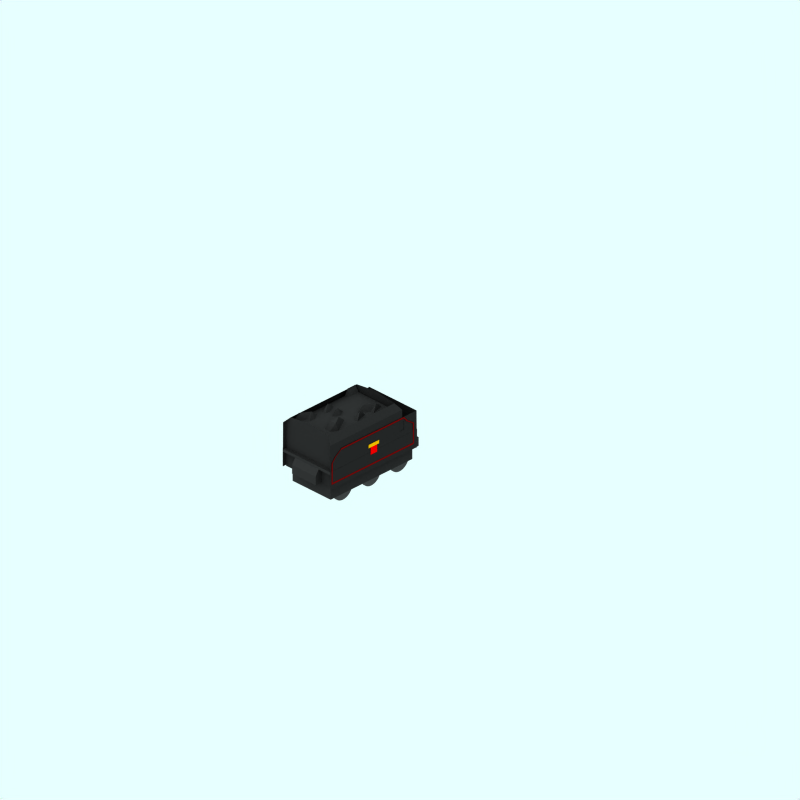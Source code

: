 # Source: lms-stanier-5mt-tender-br.blend  (saved by Blender 2.79.0; exported with 4.5.12 LTS)
import bpy
from mathutils import Matrix  # noqa: F401  (used for matrix-valued properties, if any)

bpy.ops.wm.read_factory_settings(use_empty=True)
scene = bpy.context.scene
scene.name = 'Scene'

# ---- collections
col_collection_1 = bpy.data.collections.new('Collection 1'); scene.collection.children.link(col_collection_1)
col_collection_2 = bpy.data.collections.new('Collection 2'); scene.collection.children.link(col_collection_2)
col_collection_2.hide_render = True
col_collection_2.hide_viewport = True
col_collection_3 = bpy.data.collections.new('Collection 3'); scene.collection.children.link(col_collection_3)
col_collection_11 = bpy.data.collections.new('Collection 11'); scene.collection.children.link(col_collection_11)

# ---- materials (node trees are filled in below, after node groups)
mat_logo_gold = bpy.data.materials.new('Logo gold')
mat_logo_gold.alpha_threshold = 0.0
mat_logo_gold.diffuse_color = (0.8, 0.5864, 0.0, 1.0)
mat_logo_gold.specular_color = (0.5, 0.5, 0.5)
mat_logo_gold.roughness = 0.5
mat_logo_gold.line_color = (0.0, 0.0, 0.0, 1.0)
mat_logo_red = bpy.data.materials.new('Logo red')
mat_logo_red.alpha_threshold = 0.0
mat_logo_red.diffuse_color = (0.8, 0.0, 0.0, 1.0)
mat_logo_red.specular_color = (0.5, 0.5, 0.5)
mat_logo_red.roughness = 0.5
mat_logo_red.line_color = (0.0, 0.0, 0.0, 1.0)
mat_black = bpy.data.materials.new('Black')
mat_black.alpha_threshold = 0.0
mat_black.preview_render_type = 'FLAT'
mat_black.diffuse_color = (0.119, 0.119, 0.119, 1.0)
mat_black.roughness = 0.5
mat_black.line_color = (0.0, 0.0, 0.0, 1.0)
mat_wheel = bpy.data.materials.new('wheel')
mat_wheel.alpha_threshold = 0.0
mat_wheel.preview_render_type = 'FLAT'
mat_wheel.diffuse_color = (0.2144, 0.2144, 0.2144, 1.0)
mat_wheel.roughness = 0.5
mat_wheel.line_color = (0.0, 0.0, 0.0, 1.0)
mat_underframe = bpy.data.materials.new('Underframe')
mat_underframe.alpha_threshold = 0.0
mat_underframe.preview_render_type = 'FLAT'
mat_underframe.diffuse_color = (0.1334, 0.1334, 0.1334, 1.0)
mat_underframe.roughness = 0.5
mat_underframe.line_color = (0.0, 0.0, 0.0, 1.0)
mat_roofcolour = bpy.data.materials.new('RoofColour')
mat_roofcolour.alpha_threshold = 0.0
mat_roofcolour.preview_render_type = 'FLAT'
mat_roofcolour.diffuse_color = (0.2586, 0.2561, 0.2561, 1.0)
mat_roofcolour.specular_color = (0.0, 0.0, 0.0)
mat_roofcolour.roughness = 0.5
mat_roofcolour.line_color = (0.0, 0.0, 0.0, 1.0)
mat_buffer_red_003 = bpy.data.materials.new('Buffer Red.003')
mat_buffer_red_003.alpha_threshold = 0.0
mat_buffer_red_003.diffuse_color = (0.384, 0.02669, 0.02669, 1.0)
mat_buffer_red_003.specular_color = (0.25, 0.25, 0.25)
mat_buffer_red_003.roughness = 0.5
mat_buffer_red_003.line_color = (0.0, 0.0, 0.0, 1.0)

# ---- material node trees

# ---- world
world_world = bpy.data.worlds.new('World'); scene.world = world_world
world_world.color = (0.9059, 1.0, 1.0)
world_world.use_sun_shadow = False
world_world.sun_shadow_jitter_overblur = 0.0
world_world.cycles.sampling_method = 'NONE'
world_world.cycles.sample_map_resolution = 256

# ---- cameras
cam_camera_001 = bpy.data.cameras.new('Camera.001')
cam_camera_001.type = 'ORTHO'
cam_camera_001.passepartout_alpha = 0.2
cam_camera_001.clip_end = 100.0
cam_camera_001.lens = 35.0
cam_camera_001.sensor_width = 32.0
cam_camera_001.sensor_height = 18.0
cam_camera_001.ortho_scale = 24.0
cam_camera_001.display_size = 5.91
cam_camera_001.show_passepartout = False
cam_camera_001.show_safe_areas = True
cam_camera_001.dof.focus_distance = 0.0
cam_camera_001.dof.aperture_fstop = 128.0

# ---- lights
light_lamp = bpy.data.lights.new('Lamp', 'SUN')
light_lamp.transmission_factor = 0.0
light_lamp.angle = 1.571
light_lamp.energy = 0.028
light_lamp.shadow_buffer_clip_start = 0.5
light_lamp.shadow_soft_size = 1.0
light_lamp.shadow_cascade_max_distance = 1000.0
light_lamp.cycles.use_multiple_importance_sampling = False

# ---- meshes
me_plane_009_mesh_001 = bpy.data.meshes.new('Plane_009-mesh.001')
me_plane_009_mesh_001.from_pydata([(-0.6412, -0.6147, 1.239e-07), (-0.6412, -1.071, 1.239e-07), (-0.7686, -1.071, 0.0), (-0.7686, -0.6147, 0.0)], [], [(0, 3, 2, 1)])
me_plane_009_mesh_001.materials.append(mat_logo_gold)
me_plane_009_mesh_001.use_remesh_preserve_volume = False
me_plane_009_mesh_001.use_remesh_preserve_attributes = False
me_plane_009_mesh_001.use_mirror_vertex_groups = False
me_plane_009_mesh_001.update()
me_plane_005_mesh_002 = bpy.data.meshes.new('Plane_005-mesh.002')
me_plane_005_mesh_002.from_pydata([(-0.6412, -0.717, 1.239e-07), (-0.6412, -1.0, 1.239e-07), (-0.9001, -1.0, 0.0), (-0.9001, -0.717, 0.0)], [], [(0, 3, 2, 1)])
me_plane_005_mesh_002.materials.append(mat_logo_red)
me_plane_005_mesh_002.use_remesh_preserve_volume = False
me_plane_005_mesh_002.use_remesh_preserve_attributes = False
me_plane_005_mesh_002.use_mirror_vertex_groups = False
me_plane_005_mesh_002.update()
me_plane_005_mesh_001 = bpy.data.meshes.new('Plane_005-mesh.001')
me_plane_005_mesh_001.from_pydata([(-0.6412, -0.717, 1.239e-07), (-0.6412, -1.0, 1.239e-07), (-0.9001, -1.0, 0.0), (-0.9001, -0.717, 0.0)], [], [(0, 3, 2, 1)])
me_plane_005_mesh_001.materials.append(mat_logo_red)
me_plane_005_mesh_001.use_remesh_preserve_volume = False
me_plane_005_mesh_001.use_remesh_preserve_attributes = False
me_plane_005_mesh_001.use_mirror_vertex_groups = False
me_plane_005_mesh_001.update()
me_plane_009_mesh = bpy.data.meshes.new('Plane_009-mesh')
me_plane_009_mesh.from_pydata([(-0.6412, -0.6147, 1.239e-07), (-0.6412, -1.071, 1.239e-07), (-0.7686, -1.071, 0.0), (-0.7686, -0.6147, 0.0)], [], [(0, 3, 2, 1)])
me_plane_009_mesh.materials.append(mat_logo_gold)
me_plane_009_mesh.use_remesh_preserve_volume = False
me_plane_009_mesh.use_remesh_preserve_attributes = False
me_plane_009_mesh.use_mirror_vertex_groups = False
me_plane_009_mesh.update()
me_plane_098 = bpy.data.meshes.new('Plane.098')
me_plane_098.from_pydata([(1.006, 1.277, 1.441), (1.006, -4.223, 1.441), (1.001, -4.223, 1.506), (1.001, 1.277, 1.506)], [], [(2, 0, 1), (3, 0, 2)])
me_plane_098.materials.append(mat_black)
me_plane_098.use_remesh_preserve_volume = False
me_plane_098.use_remesh_preserve_attributes = False
me_plane_098.use_mirror_vertex_groups = False
me_plane_098.update()
me_plane_097 = bpy.data.meshes.new('Plane.097')
me_plane_097.from_pydata([(1.274, 1.447, 1.009), (1.274, 0.8274, 1.009), (-4.226, 0.8374, 1.009), (-4.226, 1.447, 1.009)], [], [(0, 1, 2, 3)])
me_plane_097.polygons.foreach_set('use_smooth', [True] * 1)
me_plane_097.materials.append(mat_black)
me_plane_097.use_remesh_preserve_volume = False
me_plane_097.use_remesh_preserve_attributes = False
me_plane_097.use_mirror_vertex_groups = False
me_plane_097.update()
me_plane_094 = bpy.data.meshes.new('Plane.094')
me_plane_094.from_pydata([(0.9962, -4.223, 2.091), (0.9962, 0.1652, 2.091), (1.001, -4.223, 1.506), (1.001, 0.1652, 1.506), (0.9962, -4.223, 2.361), (0.9962, -3.123, 2.361), (0.9962, 0.3766, 2.091), (0.9962, 0.3766, 2.361), (0.7962, -4.023, 2.561), (0.7962, 0.1766, 2.561)], [], [(3, 0, 1), (2, 0, 3), (1, 0, 4, 5), (1, 5, 7, 6), (4, 8, 5), (5, 8, 9, 7)])
me_plane_094.materials.append(mat_black)
me_plane_094.use_remesh_preserve_volume = False
me_plane_094.use_remesh_preserve_attributes = False
me_plane_094.use_mirror_vertex_groups = False
me_plane_094.update()
me_plane_027 = bpy.data.meshes.new('Plane.027')
me_plane_027.from_pydata([(0.9962, 0.4766, 2.091), (0.9962, 1.277, 2.091), (1.001, 0.4766, 1.506), (1.001, 1.277, 1.506)], [], [(3, 0, 1), (2, 0, 3)])
me_plane_027.materials.append(mat_black)
me_plane_027.use_remesh_preserve_volume = False
me_plane_027.use_remesh_preserve_attributes = False
me_plane_027.use_mirror_vertex_groups = False
me_plane_027.update()
me_plane_021 = bpy.data.meshes.new('Plane.021')
me_plane_021.from_pydata([(0.9862, 0.07656, 2.091), (0.9862, 1.277, 2.091), (0.9912, 0.07656, 1.506), (0.9912, 1.277, 1.506)], [], [(3, 0, 1), (2, 0, 3)])
me_plane_021.materials.append(mat_black)
me_plane_021.use_remesh_preserve_volume = False
me_plane_021.use_remesh_preserve_attributes = False
me_plane_021.use_mirror_vertex_groups = False
me_plane_021.update()
me_plane_017 = bpy.data.meshes.new('Plane.017')
me_plane_017.from_pydata([(0.9862, 0.07656, 2.091), (0.9862, 1.277, 2.091), (0.9912, 0.07656, 1.506), (0.9912, 1.277, 1.506)], [], [(3, 0, 1), (2, 0, 3)])
me_plane_017.materials.append(mat_black)
me_plane_017.use_remesh_preserve_volume = False
me_plane_017.use_remesh_preserve_attributes = False
me_plane_017.use_mirror_vertex_groups = False
me_plane_017.update()
me_plane_016 = bpy.data.meshes.new('Plane.016')
me_plane_016.from_pydata([(0.9962, 1.277, 2.091), (1.001, 1.277, 0.8061), (-1.004, 1.277, 2.091), (-1.004, 1.277, 0.8061)], [], [(1, 0, 2, 3)])
me_plane_016.materials.append(mat_black)
me_plane_016.use_remesh_preserve_volume = False
me_plane_016.use_remesh_preserve_attributes = False
me_plane_016.use_mirror_vertex_groups = False
me_plane_016.update()
me_plane_009 = bpy.data.meshes.new('Plane.009')
me_plane_009.from_pydata([(0.9962, 0.1766, 2.091), (1.001, 0.1766, 0.8061), (0.9962, 0.1766, 2.361), (0.7962, 0.1766, 2.561), (-1.004, 0.1766, 2.091), (-1.004, 0.1766, 0.8061), (-1.004, 0.1766, 2.361), (-0.8038, 0.1766, 2.561), (-0.003841, 0.1766, 2.661)], [], [(1, 0, 4, 5), (2, 0, 4, 6), (8, 2, 6), (7, 8, 6), (8, 3, 2)])
me_plane_009.materials.append(mat_black)
me_plane_009.use_remesh_preserve_volume = False
me_plane_009.use_remesh_preserve_attributes = False
me_plane_009.use_mirror_vertex_groups = False
me_plane_009.update()
me_plane_008 = bpy.data.meshes.new('Plane.008')
me_plane_008.from_pydata([(0.9962, -4.023, 2.091), (1.001, -4.023, 0.8061), (0.9962, -4.023, 2.361), (0.7962, -4.023, 2.561), (-1.004, -4.023, 2.091), (-1.004, -4.023, 0.8061), (-1.004, -4.023, 2.361), (-0.8038, -4.023, 2.561), (-0.003833, -4.023, 2.661)], [], [(1, 0, 4, 5), (2, 0, 4, 6), (8, 2, 6), (7, 8, 6), (8, 3, 2)])
me_plane_008.materials.append(mat_black)
me_plane_008.use_remesh_preserve_volume = False
me_plane_008.use_remesh_preserve_attributes = False
me_plane_008.use_mirror_vertex_groups = False
me_plane_008.update()
me_plane_076 = bpy.data.meshes.new('Plane.076')
me_plane_076.from_pydata([(0.9962, 0.1766, 2.091), (0.9962, 0.4766, 2.091), (1.001, 0.1766, 1.506), (1.001, 0.4766, 1.506), (0.9974, 0.4766, 1.945), (0.9999, 0.4766, 1.652), (0.9974, 0.1766, 1.945), (0.9999, 0.1766, 1.652)], [], [(4, 0, 1), (2, 7, 3), (6, 0, 4), (7, 5, 3)])
me_plane_076.materials.append(mat_black)
me_plane_076.use_remesh_preserve_volume = False
me_plane_076.use_remesh_preserve_attributes = False
me_plane_076.use_mirror_vertex_groups = False
me_plane_076.update()
me_plane_024 = bpy.data.meshes.new('Plane.024')
me_plane_024.from_pydata([(0.9962, 0.4766, 2.091), (0.9962, 1.277, 2.091), (1.001, 0.4766, 1.506), (1.001, 1.277, 1.506)], [], [(3, 0, 1), (2, 0, 3)])
me_plane_024.materials.append(mat_black)
me_plane_024.use_remesh_preserve_volume = False
me_plane_024.use_remesh_preserve_attributes = False
me_plane_024.use_mirror_vertex_groups = False
me_plane_024.update()
me_cylinder_002 = bpy.data.meshes.new('Cylinder.002')
me_cylinder_002.from_pydata([(-1.159, 0.2411, 0.8103), (-1.208, 0.3011, 0.8103), (-1.244, 0.3696, 0.8103), (-1.267, 0.4439, 0.8103), (-1.275, 0.5211, 0.8103), (-1.267, 0.5984, 0.8103), (-1.244, 0.6727, 0.8103), (-1.208, 0.7411, 0.8103), (-1.159, 0.8011, 0.8103), (-1.099, 0.8504, 0.8103), (-1.03, 0.887, 0.8103), (-0.9559, 0.9095, 0.8103), (-0.8786, 0.9171, 0.8103), (-0.8014, 0.9095, 0.8103), (-0.7271, 0.887, 0.8103), (-0.6586, 0.8504, 0.8103), (-0.5986, 0.8011, 0.8103), (-0.5494, 0.7411, 0.8103), (-0.5128, 0.6727, 0.8103), (-0.4902, 0.5984, 0.8103), (-0.4826, 0.5211, 0.8103), (-0.4902, 0.4439, 0.8103), (-0.5128, 0.3696, 0.8103), (-0.5494, 0.3011, 0.8103), (-0.5986, 0.2411, 0.8103), (-0.6586, 0.1919, 0.8103), (-0.7271, 0.1553, 0.8103), (-0.8014, 0.1328, 0.8103), (-0.8786, 0.1251, 0.8103), (-0.9559, 0.1328, 0.8103), (-1.03, 0.1553, 0.8103), (-1.099, 0.1919, 0.8103), (-1.159, 0.2411, 0.7503), (-1.208, 0.3011, 0.7503), (-1.244, 0.3696, 0.7503), (-1.267, 0.4439, 0.7503), (-1.275, 0.5211, 0.7503), (-1.267, 0.5984, 0.7503), (-1.244, 0.6727, 0.7503), (-1.208, 0.7411, 0.7503), (-1.159, 0.8011, 0.7503), (-1.099, 0.8504, 0.7503), (-1.03, 0.887, 0.7503), (-0.9559, 0.9095, 0.7503), (-0.8786, 0.9171, 0.7503), (-0.8014, 0.9095, 0.7503), (-0.7271, 0.887, 0.7503), (-0.6586, 0.8504, 0.7503), (-0.5986, 0.8011, 0.7503), (-0.5494, 0.7411, 0.7503), (-0.5128, 0.6727, 0.7503), (-0.4902, 0.5984, 0.7503), (-0.4826, 0.5211, 0.7503), (-0.4902, 0.4439, 0.7503), (-0.5128, 0.3696, 0.7503), (-0.5494, 0.3011, 0.7503), (-0.5986, 0.2411, 0.7503), (-0.6586, 0.1919, 0.7503), (-0.7271, 0.1553, 0.7503), (-0.8014, 0.1328, 0.7503), (-0.8786, 0.1251, 0.7503), (-0.9559, 0.1328, 0.7503), (-1.03, 0.1553, 0.7503), (-1.099, 0.1919, 0.7503), (-0.8786, 0.5211, 0.8103), (-0.8786, 0.5211, 0.7503)], [], [(64, 0, 1), (65, 33, 32), (64, 1, 2), (65, 34, 33), (64, 2, 3), (65, 35, 34), (64, 3, 4), (65, 36, 35), (64, 4, 5), (65, 37, 36), (64, 5, 6), (65, 38, 37), (64, 6, 7), (65, 39, 38), (64, 7, 8), (65, 40, 39), (64, 8, 9), (65, 41, 40), (64, 9, 10), (65, 42, 41), (64, 10, 11), (65, 43, 42), (64, 11, 12), (65, 44, 43), (64, 12, 13), (65, 45, 44), (64, 13, 14), (65, 46, 45), (64, 14, 15), (65, 47, 46), (64, 15, 16), (65, 48, 47), (64, 16, 17), (65, 49, 48), (64, 17, 18), (65, 50, 49), (64, 18, 19), (65, 51, 50), (64, 19, 20), (65, 52, 51), (64, 20, 21), (65, 53, 52), (64, 21, 22), (65, 54, 53), (64, 22, 23), (65, 55, 54), (64, 23, 24), (65, 56, 55), (64, 24, 25), (65, 57, 56), (64, 25, 26), (65, 58, 57), (64, 26, 27), (65, 59, 58), (64, 27, 28), (65, 60, 59), (64, 28, 29), (65, 61, 60), (64, 29, 30), (65, 62, 61), (64, 30, 31), (65, 63, 62), (31, 0, 64), (65, 32, 63), (0, 32, 33, 1), (1, 33, 34, 2), (2, 34, 35, 3), (3, 35, 36, 4), (4, 36, 37, 5), (5, 37, 38, 6), (6, 38, 39, 7), (7, 39, 40, 8), (8, 40, 41, 9), (9, 41, 42, 10), (10, 42, 43, 11), (11, 43, 44, 12), (12, 44, 45, 13), (13, 45, 46, 14), (14, 46, 47, 15), (15, 47, 48, 16), (16, 48, 49, 17), (17, 49, 50, 18), (18, 50, 51, 19), (19, 51, 52, 20), (20, 52, 53, 21), (21, 53, 54, 22), (22, 54, 55, 23), (23, 55, 56, 24), (24, 56, 57, 25), (25, 57, 58, 26), (26, 58, 59, 27), (27, 59, 60, 28), (28, 60, 61, 29), (29, 61, 62, 30), (30, 62, 63, 31), (32, 0, 31, 63)])
me_cylinder_002.materials.append(mat_wheel)
me_cylinder_002.use_remesh_preserve_volume = False
me_cylinder_002.use_remesh_preserve_attributes = False
me_cylinder_002.use_mirror_vertex_groups = False
me_cylinder_002.update()
me_cylinder_001 = bpy.data.meshes.new('Cylinder.001')
me_cylinder_001.from_pydata([(-9.226, 4.94, -6.118), (-9.275, 5.0, -6.118), (-9.312, 5.068, -6.118), (-9.334, 5.142, -6.118), (-9.342, 5.22, -6.118), (-9.334, 5.297, -6.118), (-9.312, 5.371, -6.118), (-9.275, 5.44, -6.118), (-9.226, 5.5, -6.118), (-9.166, 5.549, -6.118), (-9.097, 5.586, -6.118), (-9.023, 5.608, -6.118), (-8.946, 5.616, -6.118), (-8.869, 5.608, -6.118), (-8.794, 5.586, -6.118), (-8.726, 5.549, -6.118), (-8.666, 5.5, -6.118), (-8.617, 5.44, -6.118), (-8.58, 5.371, -6.118), (-8.557, 5.297, -6.118), (-8.55, 5.22, -6.118), (-8.557, 5.142, -6.118), (-8.58, 5.068, -6.118), (-8.617, 5.0, -6.118), (-8.666, 4.94, -6.118), (-8.726, 4.89, -6.118), (-8.794, 4.854, -6.118), (-8.869, 4.831, -6.118), (-8.946, 4.824, -6.118), (-9.023, 4.831, -6.118), (-9.097, 4.854, -6.118), (-9.166, 4.89, -6.118), (-9.226, 4.94, 6.422), (-9.275, 5.0, 6.422), (-9.312, 5.068, 6.422), (-9.334, 5.142, 6.422), (-9.342, 5.22, 6.422), (-9.334, 5.297, 6.422), (-9.312, 5.371, 6.422), (-9.275, 5.44, 6.422), (-9.226, 5.5, 6.422), (-9.166, 5.549, 6.422), (-9.097, 5.586, 6.422), (-9.023, 5.608, 6.422), (-8.946, 5.616, 6.422), (-8.869, 5.608, 6.422), (-8.794, 5.586, 6.422), (-8.726, 5.549, 6.422), (-8.666, 5.5, 6.422), (-8.617, 5.44, 6.422), (-8.58, 5.371, 6.422), (-8.557, 5.297, 6.422), (-8.55, 5.22, 6.422), (-8.557, 5.142, 6.422), (-8.58, 5.068, 6.422), (-8.617, 5.0, 6.422), (-8.666, 4.94, 6.422), (-8.726, 4.89, 6.422), (-8.794, 4.854, 6.422), (-8.869, 4.831, 6.422), (-8.946, 4.824, 6.422), (-9.023, 4.831, 6.422), (-9.097, 4.854, 6.422), (-9.166, 4.89, 6.422), (-8.946, 5.22, -6.118), (-8.946, 5.22, 6.422)], [], [(64, 0, 1), (65, 33, 32), (64, 1, 2), (65, 34, 33), (64, 2, 3), (65, 35, 34), (64, 3, 4), (65, 36, 35), (64, 4, 5), (65, 37, 36), (64, 5, 6), (65, 38, 37), (64, 6, 7), (65, 39, 38), (64, 7, 8), (65, 40, 39), (64, 8, 9), (65, 41, 40), (64, 9, 10), (65, 42, 41), (64, 10, 11), (65, 43, 42), (64, 11, 12), (65, 44, 43), (64, 12, 13), (65, 45, 44), (64, 13, 14), (65, 46, 45), (64, 14, 15), (65, 47, 46), (64, 15, 16), (65, 48, 47), (64, 16, 17), (65, 49, 48), (64, 17, 18), (65, 50, 49), (64, 18, 19), (65, 51, 50), (64, 19, 20), (65, 52, 51), (64, 20, 21), (65, 53, 52), (64, 21, 22), (65, 54, 53), (64, 22, 23), (65, 55, 54), (64, 23, 24), (65, 56, 55), (64, 24, 25), (65, 57, 56), (64, 25, 26), (65, 58, 57), (64, 26, 27), (65, 59, 58), (64, 27, 28), (65, 60, 59), (64, 28, 29), (65, 61, 60), (64, 29, 30), (65, 62, 61), (64, 30, 31), (65, 63, 62), (31, 0, 64), (65, 32, 63), (0, 32, 33, 1), (1, 33, 34, 2), (2, 34, 35, 3), (3, 35, 36, 4), (4, 36, 37, 5), (5, 37, 38, 6), (6, 38, 39, 7), (7, 39, 40, 8), (8, 40, 41, 9), (9, 41, 42, 10), (10, 42, 43, 11), (11, 43, 44, 12), (12, 44, 45, 13), (13, 45, 46, 14), (14, 46, 47, 15), (15, 47, 48, 16), (16, 48, 49, 17), (17, 49, 50, 18), (18, 50, 51, 19), (19, 51, 52, 20), (20, 52, 53, 21), (21, 53, 54, 22), (22, 54, 55, 23), (23, 55, 56, 24), (24, 56, 57, 25), (25, 57, 58, 26), (26, 58, 59, 27), (27, 59, 60, 28), (28, 60, 61, 29), (29, 61, 62, 30), (30, 62, 63, 31), (32, 0, 31, 63)])
me_cylinder_001.materials.append(mat_underframe)
me_cylinder_001.use_remesh_preserve_volume = False
me_cylinder_001.use_remesh_preserve_attributes = False
me_cylinder_001.use_mirror_vertex_groups = False
me_cylinder_001.update()
me_plane_074 = bpy.data.meshes.new('Plane.074')
me_plane_074.from_pydata([(0.9062, 0.1351, -2.359), (0.9062, -4.365, -2.359), (-0.8938, -4.365, -2.359), (-0.8938, 0.1351, -2.359), (-0.8938, 0.1351, -2.559), (-0.8938, -4.665, -2.259), (0.9062, -4.665, -2.259), (0.9062, 0.1351, -2.559), (-0.8938, -2.265, -2.259), (0.006167, 0.1351, -2.259), (0.9062, -2.265, -1.959), (0.006161, -4.665, -2.259), (0.006164, -2.265, -2.259), (-0.8938, -1.065, -2.259), (-0.8938, -3.465, -2.259), (-0.4438, 0.1351, -2.259), (0.4562, 0.1351, -2.259), (0.9062, -3.465, -2.259), (0.9062, -1.065, -1.959), (-0.4438, -4.665, -2.259), (0.4562, -4.665, -2.559), (0.006166, -1.065, -1.959), (-0.4438, -2.265, -2.259), (0.006162, -3.465, -2.259), (0.4562, -2.265, -2.259), (-0.4438, -1.065, -2.259), (-0.4438, -3.465, -2.559), (0.4562, -1.065, -1.959), (0.4562, -3.465, -2.259), (-0.8938, -1.665, -2.259), (-0.8938, -0.4649, -2.259), (-0.8938, -2.865, -2.259), (-0.8938, -4.065, -2.259), (-0.6688, 0.1351, -2.259), (-0.2188, 0.1351, -1.959), (0.6812, 0.1351, -2.259), (0.2312, 0.1351, -2.259), (0.9062, -2.865, -2.259), (0.9062, -4.065, -2.559), (0.9062, -1.665, -2.259), (0.9062, -0.4649, -2.559), (-0.6688, -4.665, -2.259), (-0.2188, -4.665, -2.259), (0.6812, -4.665, -2.559), (0.2312, -4.665, -2.259), (0.006165, -1.665, -2.259), (0.006166, -0.4649, -2.259), (-0.6688, -2.265, -2.259), (-0.2188, -2.265, -2.259), (0.006163, -2.865, -1.959), (0.006162, -4.065, -2.259), (0.6812, -2.265, -2.559), (0.2312, -2.265, -2.559), (-0.4438, -0.4649, -2.559), (-0.6688, -1.065, -2.259), (-0.4438, -1.665, -2.559), (-0.2188, -1.065, -2.559), (-0.4438, -2.865, -2.259), (-0.6688, -3.465, -2.259), (-0.4438, -4.065, -2.259), (-0.2188, -3.465, -2.559), (0.4562, -0.4649, -2.259), (0.2312, -1.065, -2.259), (0.4562, -1.665, -2.259), (0.6812, -1.065, -2.259), (0.4562, -2.865, -2.259), (0.2312, -3.465, -1.959), (0.4562, -4.065, -2.259), (0.6812, -3.465, -2.559), (-0.6688, -0.4649, -1.959), (-0.6688, -1.665, -1.959), (-0.2188, -0.4649, -2.259), (-0.2188, -1.665, -2.259), (-0.6688, -2.865, -1.959), (-0.6688, -4.065, -1.959), (-0.2188, -2.865, -2.559), (-0.2188, -4.065, -2.259), (0.2312, -0.4649, -2.259), (0.2312, -1.665, -2.259), (0.6812, -0.4649, -2.259), (0.6812, -1.665, -2.259), (0.2312, -2.865, -2.259), (0.2312, -4.065, -2.259), (0.6812, -2.865, -2.259), (0.6812, -4.065, -2.259)], [], [(0, 3, 2, 1), (8, 2, 3), (3, 0, 9), (10, 0, 1), (11, 1, 2), (4, 30, 3), (30, 13, 3), (13, 29, 3), (29, 8, 3), (8, 31, 2), (31, 14, 2), (14, 32, 2), (32, 5, 2), (35, 0, 7), (16, 0, 35), (36, 0, 16), (9, 0, 36), (9, 34, 3), (34, 15, 3), (15, 33, 3), (33, 4, 3), (6, 38, 1), (38, 17, 1), (17, 37, 1), (37, 10, 1), (39, 0, 10), (18, 0, 39), (40, 0, 18), (7, 0, 40), (5, 41, 2), (41, 19, 2), (19, 42, 2), (42, 11, 2), (11, 44, 1), (44, 20, 1), (20, 43, 1), (43, 6, 1), (30, 4, 33, 69), (13, 30, 69, 54), (69, 33, 15, 53), (54, 69, 53, 25), (29, 13, 54, 70), (8, 29, 70, 47), (70, 54, 25, 55), (47, 70, 55, 22), (53, 15, 34, 71), (25, 53, 71, 56), (71, 34, 9, 46), (56, 71, 46, 21), (55, 25, 56, 72), (22, 55, 72, 48), (72, 56, 21, 45), (48, 72, 45, 12), (31, 8, 47, 73), (14, 31, 73, 58), (73, 47, 22, 57), (58, 73, 57, 26), (32, 14, 58, 74), (5, 32, 74, 41), (74, 58, 26, 59), (41, 74, 59, 19), (57, 22, 48, 75), (26, 57, 75, 60), (75, 48, 12, 49), (60, 75, 49, 23), (59, 26, 60, 76), (19, 59, 76, 42), (76, 60, 23, 50), (42, 76, 50, 11), (46, 9, 36, 77), (21, 46, 77, 62), (77, 36, 16, 61), (62, 77, 61, 27), (45, 21, 62, 78), (12, 45, 78, 52), (78, 62, 27, 63), (52, 78, 63, 24), (61, 16, 35, 79), (27, 61, 79, 64), (79, 35, 7, 40), (64, 79, 40, 18), (63, 27, 64, 80), (24, 63, 80, 51), (80, 64, 18, 39), (51, 80, 39, 10), (49, 12, 52, 81), (23, 49, 81, 66), (81, 52, 24, 65), (66, 81, 65, 28), (50, 23, 66, 82), (11, 50, 82, 44), (82, 66, 28, 67), (44, 82, 67, 20), (65, 24, 51, 83), (28, 65, 83, 68), (83, 51, 10, 37), (68, 83, 37, 17), (67, 28, 68, 84), (20, 67, 84, 43), (84, 68, 17, 38), (43, 84, 38, 6)])
me_plane_074.materials.append(mat_underframe)
me_plane_074.use_remesh_preserve_volume = False
me_plane_074.use_remesh_preserve_attributes = False
me_plane_074.use_mirror_vertex_groups = False
me_plane_074.update()
me_plane_014 = bpy.data.meshes.new('Plane.014')
me_plane_014.from_pydata([(1.006, 1.177, 1.141), (1.006, 1.297, 1.141), (-0.9938, 1.297, 1.141), (-0.9938, 1.177, 1.141), (-0.9938, 1.177, 1.441), (-0.9938, 1.297, 1.441), (1.006, 1.297, 1.441), (1.006, 1.177, 1.441)], [], [(0, 3, 2, 1), (2, 3, 4, 5), (3, 0, 7, 4), (0, 1, 6, 7), (1, 2, 5, 6), (5, 4, 7, 6)])
me_plane_014.materials.append(mat_underframe)
me_plane_014.use_remesh_preserve_volume = False
me_plane_014.use_remesh_preserve_attributes = False
me_plane_014.use_mirror_vertex_groups = False
me_plane_014.update()
me_cylinder_012 = bpy.data.meshes.new('Cylinder.012')
me_cylinder_012.from_pydata([(-2.359, 0.2411, 0.8103), (-2.408, 0.3011, 0.8103), (-2.444, 0.3696, 0.8103), (-2.467, 0.4439, 0.8103), (-2.475, 0.5211, 0.8103), (-2.467, 0.5984, 0.8103), (-2.444, 0.6727, 0.8103), (-2.408, 0.7411, 0.8103), (-2.359, 0.8011, 0.8103), (-2.299, 0.8504, 0.8103), (-2.23, 0.887, 0.8103), (-2.156, 0.9095, 0.8103), (-2.079, 0.9171, 0.8103), (-2.001, 0.9095, 0.8103), (-1.927, 0.887, 0.8103), (-1.859, 0.8504, 0.8103), (-1.799, 0.8011, 0.8103), (-1.749, 0.7411, 0.8103), (-1.713, 0.6727, 0.8103), (-1.69, 0.5984, 0.8103), (-1.683, 0.5211, 0.8103), (-1.69, 0.4439, 0.8103), (-1.713, 0.3696, 0.8103), (-1.749, 0.3011, 0.8103), (-1.799, 0.2411, 0.8103), (-1.859, 0.1919, 0.8103), (-1.927, 0.1553, 0.8103), (-2.001, 0.1328, 0.8103), (-2.079, 0.1251, 0.8103), (-2.156, 0.1328, 0.8103), (-2.23, 0.1553, 0.8103), (-2.299, 0.1919, 0.8103), (-2.359, 0.2411, 0.7503), (-2.408, 0.3011, 0.7503), (-2.444, 0.3696, 0.7503), (-2.467, 0.4439, 0.7503), (-2.475, 0.5211, 0.7503), (-2.467, 0.5984, 0.7503), (-2.444, 0.6727, 0.7503), (-2.408, 0.7411, 0.7503), (-2.359, 0.8011, 0.7503), (-2.299, 0.8504, 0.7503), (-2.23, 0.887, 0.7503), (-2.156, 0.9095, 0.7503), (-2.079, 0.9171, 0.7503), (-2.001, 0.9095, 0.7503), (-1.927, 0.887, 0.7503), (-1.859, 0.8504, 0.7503), (-1.799, 0.8011, 0.7503), (-1.749, 0.7411, 0.7503), (-1.713, 0.6727, 0.7503), (-1.69, 0.5984, 0.7503), (-1.683, 0.5211, 0.7503), (-1.69, 0.4439, 0.7503), (-1.713, 0.3696, 0.7503), (-1.749, 0.3011, 0.7503), (-1.799, 0.2411, 0.7503), (-1.859, 0.1919, 0.7503), (-1.927, 0.1553, 0.7503), (-2.001, 0.1328, 0.7503), (-2.079, 0.1251, 0.7503), (-2.156, 0.1328, 0.7503), (-2.23, 0.1553, 0.7503), (-2.299, 0.1919, 0.7503), (-2.079, 0.5211, 0.8103), (-2.079, 0.5211, 0.7503)], [], [(64, 0, 1), (65, 33, 32), (64, 1, 2), (65, 34, 33), (64, 2, 3), (65, 35, 34), (64, 3, 4), (65, 36, 35), (64, 4, 5), (65, 37, 36), (64, 5, 6), (65, 38, 37), (64, 6, 7), (65, 39, 38), (64, 7, 8), (65, 40, 39), (64, 8, 9), (65, 41, 40), (64, 9, 10), (65, 42, 41), (64, 10, 11), (65, 43, 42), (64, 11, 12), (65, 44, 43), (64, 12, 13), (65, 45, 44), (64, 13, 14), (65, 46, 45), (64, 14, 15), (65, 47, 46), (64, 15, 16), (65, 48, 47), (64, 16, 17), (65, 49, 48), (64, 17, 18), (65, 50, 49), (64, 18, 19), (65, 51, 50), (64, 19, 20), (65, 52, 51), (64, 20, 21), (65, 53, 52), (64, 21, 22), (65, 54, 53), (64, 22, 23), (65, 55, 54), (64, 23, 24), (65, 56, 55), (64, 24, 25), (65, 57, 56), (64, 25, 26), (65, 58, 57), (64, 26, 27), (65, 59, 58), (64, 27, 28), (65, 60, 59), (64, 28, 29), (65, 61, 60), (64, 29, 30), (65, 62, 61), (64, 30, 31), (65, 63, 62), (31, 0, 64), (65, 32, 63), (0, 32, 33, 1), (1, 33, 34, 2), (2, 34, 35, 3), (3, 35, 36, 4), (4, 36, 37, 5), (5, 37, 38, 6), (6, 38, 39, 7), (7, 39, 40, 8), (8, 40, 41, 9), (9, 41, 42, 10), (10, 42, 43, 11), (11, 43, 44, 12), (12, 44, 45, 13), (13, 45, 46, 14), (14, 46, 47, 15), (15, 47, 48, 16), (16, 48, 49, 17), (17, 49, 50, 18), (18, 50, 51, 19), (19, 51, 52, 20), (20, 52, 53, 21), (21, 53, 54, 22), (22, 54, 55, 23), (23, 55, 56, 24), (24, 56, 57, 25), (25, 57, 58, 26), (26, 58, 59, 27), (27, 59, 60, 28), (28, 60, 61, 29), (29, 61, 62, 30), (30, 62, 63, 31), (32, 0, 31, 63)])
me_cylinder_012.materials.append(mat_wheel)
me_cylinder_012.use_remesh_preserve_volume = False
me_cylinder_012.use_remesh_preserve_attributes = False
me_cylinder_012.use_mirror_vertex_groups = False
me_cylinder_012.update()
me_cylinder_011 = bpy.data.meshes.new('Cylinder.011')
me_cylinder_011.from_pydata([(-2.359, 0.2447, -0.7228), (-2.408, 0.3047, -0.7228), (-2.444, 0.3731, -0.7228), (-2.467, 0.4474, -0.7228), (-2.475, 0.5247, -0.7228), (-2.467, 0.6019, -0.7228), (-2.444, 0.6762, -0.7228), (-2.408, 0.7447, -0.7228), (-2.359, 0.8047, -0.7228), (-2.299, 0.8539, -0.7228), (-2.23, 0.8905, -0.7228), (-2.156, 0.913, -0.7228), (-2.079, 0.9207, -0.7228), (-2.001, 0.913, -0.7228), (-1.927, 0.8905, -0.7228), (-1.859, 0.8539, -0.7228), (-1.799, 0.8047, -0.7228), (-1.749, 0.7447, -0.7228), (-1.713, 0.6762, -0.7228), (-1.69, 0.6019, -0.7228), (-1.683, 0.5247, -0.7228), (-1.69, 0.4474, -0.7228), (-1.713, 0.3731, -0.7228), (-1.749, 0.3047, -0.7228), (-1.799, 0.2447, -0.7228), (-1.859, 0.1954, -0.7228), (-1.927, 0.1588, -0.7228), (-2.001, 0.1363, -0.7228), (-2.079, 0.1287, -0.7228), (-2.156, 0.1363, -0.7228), (-2.23, 0.1588, -0.7228), (-2.299, 0.1954, -0.7228), (-2.359, 0.2447, -0.7828), (-2.408, 0.3047, -0.7828), (-2.444, 0.3731, -0.7828), (-2.467, 0.4474, -0.7828), (-2.475, 0.5247, -0.7828), (-2.467, 0.6019, -0.7828), (-2.444, 0.6762, -0.7828), (-2.408, 0.7447, -0.7828), (-2.359, 0.8047, -0.7828), (-2.299, 0.8539, -0.7828), (-2.23, 0.8905, -0.7828), (-2.156, 0.913, -0.7828), (-2.079, 0.9207, -0.7828), (-2.001, 0.913, -0.7828), (-1.927, 0.8905, -0.7828), (-1.859, 0.8539, -0.7828), (-1.799, 0.8047, -0.7828), (-1.749, 0.7447, -0.7828), (-1.713, 0.6762, -0.7828), (-1.69, 0.6019, -0.7828), (-1.683, 0.5247, -0.7828), (-1.69, 0.4474, -0.7828), (-1.713, 0.3731, -0.7828), (-1.749, 0.3047, -0.7828), (-1.799, 0.2447, -0.7828), (-1.859, 0.1954, -0.7828), (-1.927, 0.1588, -0.7828), (-2.001, 0.1363, -0.7828), (-2.079, 0.1287, -0.7828), (-2.156, 0.1363, -0.7828), (-2.23, 0.1588, -0.7828), (-2.299, 0.1954, -0.7828), (-2.079, 0.5247, -0.7228), (-2.079, 0.5247, -0.7828)], [], [(64, 0, 1), (65, 33, 32), (64, 1, 2), (65, 34, 33), (64, 2, 3), (65, 35, 34), (64, 3, 4), (65, 36, 35), (64, 4, 5), (65, 37, 36), (64, 5, 6), (65, 38, 37), (64, 6, 7), (65, 39, 38), (64, 7, 8), (65, 40, 39), (64, 8, 9), (65, 41, 40), (64, 9, 10), (65, 42, 41), (64, 10, 11), (65, 43, 42), (64, 11, 12), (65, 44, 43), (64, 12, 13), (65, 45, 44), (64, 13, 14), (65, 46, 45), (64, 14, 15), (65, 47, 46), (64, 15, 16), (65, 48, 47), (64, 16, 17), (65, 49, 48), (64, 17, 18), (65, 50, 49), (64, 18, 19), (65, 51, 50), (64, 19, 20), (65, 52, 51), (64, 20, 21), (65, 53, 52), (64, 21, 22), (65, 54, 53), (64, 22, 23), (65, 55, 54), (64, 23, 24), (65, 56, 55), (64, 24, 25), (65, 57, 56), (64, 25, 26), (65, 58, 57), (64, 26, 27), (65, 59, 58), (64, 27, 28), (65, 60, 59), (64, 28, 29), (65, 61, 60), (64, 29, 30), (65, 62, 61), (64, 30, 31), (65, 63, 62), (31, 0, 64), (65, 32, 63), (0, 32, 33, 1), (1, 33, 34, 2), (2, 34, 35, 3), (3, 35, 36, 4), (4, 36, 37, 5), (5, 37, 38, 6), (6, 38, 39, 7), (7, 39, 40, 8), (8, 40, 41, 9), (9, 41, 42, 10), (10, 42, 43, 11), (11, 43, 44, 12), (12, 44, 45, 13), (13, 45, 46, 14), (14, 46, 47, 15), (15, 47, 48, 16), (16, 48, 49, 17), (17, 49, 50, 18), (18, 50, 51, 19), (19, 51, 52, 20), (20, 52, 53, 21), (21, 53, 54, 22), (22, 54, 55, 23), (23, 55, 56, 24), (24, 56, 57, 25), (25, 57, 58, 26), (26, 58, 59, 27), (27, 59, 60, 28), (28, 60, 61, 29), (29, 61, 62, 30), (30, 62, 63, 31), (32, 0, 31, 63)])
me_cylinder_011.materials.append(mat_wheel)
me_cylinder_011.use_remesh_preserve_volume = False
me_cylinder_011.use_remesh_preserve_attributes = False
me_cylinder_011.use_mirror_vertex_groups = False
me_cylinder_011.update()
me_cylinder_010 = bpy.data.meshes.new('Cylinder.010')
me_cylinder_010.from_pydata([(-21.23, 4.94, -6.118), (-21.27, 5.0, -6.118), (-21.31, 5.068, -6.118), (-21.33, 5.142, -6.118), (-21.34, 5.22, -6.118), (-21.33, 5.297, -6.118), (-21.31, 5.371, -6.118), (-21.27, 5.44, -6.118), (-21.23, 5.5, -6.118), (-21.17, 5.549, -6.118), (-21.1, 5.586, -6.118), (-21.02, 5.608, -6.118), (-20.95, 5.616, -6.118), (-20.87, 5.608, -6.118), (-20.79, 5.586, -6.118), (-20.73, 5.549, -6.118), (-20.67, 5.5, -6.118), (-20.62, 5.44, -6.118), (-20.58, 5.371, -6.118), (-20.56, 5.297, -6.118), (-20.55, 5.22, -6.118), (-20.56, 5.142, -6.118), (-20.58, 5.068, -6.118), (-20.62, 5.0, -6.118), (-20.67, 4.94, -6.118), (-20.73, 4.89, -6.118), (-20.79, 4.854, -6.118), (-20.87, 4.831, -6.118), (-20.95, 4.824, -6.118), (-21.02, 4.831, -6.118), (-21.1, 4.854, -6.118), (-21.17, 4.89, -6.118), (-21.23, 4.94, 6.422), (-21.27, 5.0, 6.422), (-21.31, 5.068, 6.422), (-21.33, 5.142, 6.422), (-21.34, 5.22, 6.422), (-21.33, 5.297, 6.422), (-21.31, 5.371, 6.422), (-21.27, 5.44, 6.422), (-21.23, 5.5, 6.422), (-21.17, 5.549, 6.422), (-21.1, 5.586, 6.422), (-21.02, 5.608, 6.422), (-20.95, 5.616, 6.422), (-20.87, 5.608, 6.422), (-20.79, 5.586, 6.422), (-20.73, 5.549, 6.422), (-20.67, 5.5, 6.422), (-20.62, 5.44, 6.422), (-20.58, 5.371, 6.422), (-20.56, 5.297, 6.422), (-20.55, 5.22, 6.422), (-20.56, 5.142, 6.422), (-20.58, 5.068, 6.422), (-20.62, 5.0, 6.422), (-20.67, 4.94, 6.422), (-20.73, 4.89, 6.422), (-20.79, 4.854, 6.422), (-20.87, 4.831, 6.422), (-20.95, 4.824, 6.422), (-21.02, 4.831, 6.422), (-21.1, 4.854, 6.422), (-21.17, 4.89, 6.422), (-20.95, 5.22, -6.118), (-20.95, 5.22, 6.422)], [], [(64, 0, 1), (65, 33, 32), (64, 1, 2), (65, 34, 33), (64, 2, 3), (65, 35, 34), (64, 3, 4), (65, 36, 35), (64, 4, 5), (65, 37, 36), (64, 5, 6), (65, 38, 37), (64, 6, 7), (65, 39, 38), (64, 7, 8), (65, 40, 39), (64, 8, 9), (65, 41, 40), (64, 9, 10), (65, 42, 41), (64, 10, 11), (65, 43, 42), (64, 11, 12), (65, 44, 43), (64, 12, 13), (65, 45, 44), (64, 13, 14), (65, 46, 45), (64, 14, 15), (65, 47, 46), (64, 15, 16), (65, 48, 47), (64, 16, 17), (65, 49, 48), (64, 17, 18), (65, 50, 49), (64, 18, 19), (65, 51, 50), (64, 19, 20), (65, 52, 51), (64, 20, 21), (65, 53, 52), (64, 21, 22), (65, 54, 53), (64, 22, 23), (65, 55, 54), (64, 23, 24), (65, 56, 55), (64, 24, 25), (65, 57, 56), (64, 25, 26), (65, 58, 57), (64, 26, 27), (65, 59, 58), (64, 27, 28), (65, 60, 59), (64, 28, 29), (65, 61, 60), (64, 29, 30), (65, 62, 61), (64, 30, 31), (65, 63, 62), (31, 0, 64), (65, 32, 63), (0, 32, 33, 1), (1, 33, 34, 2), (2, 34, 35, 3), (3, 35, 36, 4), (4, 36, 37, 5), (5, 37, 38, 6), (6, 38, 39, 7), (7, 39, 40, 8), (8, 40, 41, 9), (9, 41, 42, 10), (10, 42, 43, 11), (11, 43, 44, 12), (12, 44, 45, 13), (13, 45, 46, 14), (14, 46, 47, 15), (15, 47, 48, 16), (16, 48, 49, 17), (17, 49, 50, 18), (18, 50, 51, 19), (19, 51, 52, 20), (20, 52, 53, 21), (21, 53, 54, 22), (22, 54, 55, 23), (23, 55, 56, 24), (24, 56, 57, 25), (25, 57, 58, 26), (26, 58, 59, 27), (27, 59, 60, 28), (28, 60, 61, 29), (29, 61, 62, 30), (30, 62, 63, 31), (32, 0, 31, 63)])
me_cylinder_010.materials.append(mat_underframe)
me_cylinder_010.use_remesh_preserve_volume = False
me_cylinder_010.use_remesh_preserve_attributes = False
me_cylinder_010.use_mirror_vertex_groups = False
me_cylinder_010.update()
me_cylinder_008 = bpy.data.meshes.new('Cylinder.008')
me_cylinder_008.from_pydata([(-1.159, 0.2447, -0.7228), (-1.208, 0.3047, -0.7228), (-1.244, 0.3731, -0.7228), (-1.267, 0.4474, -0.7228), (-1.275, 0.5247, -0.7228), (-1.267, 0.6019, -0.7228), (-1.244, 0.6762, -0.7228), (-1.208, 0.7447, -0.7228), (-1.159, 0.8047, -0.7228), (-1.099, 0.8539, -0.7228), (-1.03, 0.8905, -0.7228), (-0.9559, 0.913, -0.7228), (-0.8786, 0.9207, -0.7228), (-0.8014, 0.913, -0.7228), (-0.7271, 0.8905, -0.7228), (-0.6586, 0.8539, -0.7228), (-0.5986, 0.8047, -0.7228), (-0.5494, 0.7447, -0.7228), (-0.5128, 0.6762, -0.7228), (-0.4902, 0.6019, -0.7228), (-0.4826, 0.5247, -0.7228), (-0.4902, 0.4474, -0.7228), (-0.5128, 0.3731, -0.7228), (-0.5494, 0.3047, -0.7228), (-0.5986, 0.2447, -0.7228), (-0.6586, 0.1954, -0.7228), (-0.7271, 0.1588, -0.7228), (-0.8014, 0.1363, -0.7228), (-0.8786, 0.1287, -0.7228), (-0.9559, 0.1363, -0.7228), (-1.03, 0.1588, -0.7228), (-1.099, 0.1954, -0.7228), (-1.159, 0.2447, -0.7828), (-1.208, 0.3047, -0.7828), (-1.244, 0.3731, -0.7828), (-1.267, 0.4474, -0.7828), (-1.275, 0.5247, -0.7828), (-1.267, 0.6019, -0.7828), (-1.244, 0.6762, -0.7828), (-1.208, 0.7447, -0.7828), (-1.159, 0.8047, -0.7828), (-1.099, 0.8539, -0.7828), (-1.03, 0.8905, -0.7828), (-0.9559, 0.913, -0.7828), (-0.8786, 0.9207, -0.7828), (-0.8014, 0.913, -0.7828), (-0.7271, 0.8905, -0.7828), (-0.6586, 0.8539, -0.7828), (-0.5986, 0.8047, -0.7828), (-0.5494, 0.7447, -0.7828), (-0.5128, 0.6762, -0.7828), (-0.4902, 0.6019, -0.7828), (-0.4826, 0.5247, -0.7828), (-0.4902, 0.4474, -0.7828), (-0.5128, 0.3731, -0.7828), (-0.5494, 0.3047, -0.7828), (-0.5986, 0.2447, -0.7828), (-0.6586, 0.1954, -0.7828), (-0.7271, 0.1588, -0.7828), (-0.8014, 0.1363, -0.7828), (-0.8786, 0.1287, -0.7828), (-0.9559, 0.1363, -0.7828), (-1.03, 0.1588, -0.7828), (-1.099, 0.1954, -0.7828), (-0.8786, 0.5247, -0.7228), (-0.8786, 0.5247, -0.7828)], [], [(64, 0, 1), (65, 33, 32), (64, 1, 2), (65, 34, 33), (64, 2, 3), (65, 35, 34), (64, 3, 4), (65, 36, 35), (64, 4, 5), (65, 37, 36), (64, 5, 6), (65, 38, 37), (64, 6, 7), (65, 39, 38), (64, 7, 8), (65, 40, 39), (64, 8, 9), (65, 41, 40), (64, 9, 10), (65, 42, 41), (64, 10, 11), (65, 43, 42), (64, 11, 12), (65, 44, 43), (64, 12, 13), (65, 45, 44), (64, 13, 14), (65, 46, 45), (64, 14, 15), (65, 47, 46), (64, 15, 16), (65, 48, 47), (64, 16, 17), (65, 49, 48), (64, 17, 18), (65, 50, 49), (64, 18, 19), (65, 51, 50), (64, 19, 20), (65, 52, 51), (64, 20, 21), (65, 53, 52), (64, 21, 22), (65, 54, 53), (64, 22, 23), (65, 55, 54), (64, 23, 24), (65, 56, 55), (64, 24, 25), (65, 57, 56), (64, 25, 26), (65, 58, 57), (64, 26, 27), (65, 59, 58), (64, 27, 28), (65, 60, 59), (64, 28, 29), (65, 61, 60), (64, 29, 30), (65, 62, 61), (64, 30, 31), (65, 63, 62), (31, 0, 64), (65, 32, 63), (0, 32, 33, 1), (1, 33, 34, 2), (2, 34, 35, 3), (3, 35, 36, 4), (4, 36, 37, 5), (5, 37, 38, 6), (6, 38, 39, 7), (7, 39, 40, 8), (8, 40, 41, 9), (9, 41, 42, 10), (10, 42, 43, 11), (11, 43, 44, 12), (12, 44, 45, 13), (13, 45, 46, 14), (14, 46, 47, 15), (15, 47, 48, 16), (16, 48, 49, 17), (17, 49, 50, 18), (18, 50, 51, 19), (19, 51, 52, 20), (20, 52, 53, 21), (21, 53, 54, 22), (22, 54, 55, 23), (23, 55, 56, 24), (24, 56, 57, 25), (25, 57, 58, 26), (26, 58, 59, 27), (27, 59, 60, 28), (28, 60, 61, 29), (29, 61, 62, 30), (30, 62, 63, 31), (32, 0, 31, 63)])
me_cylinder_008.materials.append(mat_wheel)
me_cylinder_008.use_remesh_preserve_volume = False
me_cylinder_008.use_remesh_preserve_attributes = False
me_cylinder_008.use_mirror_vertex_groups = False
me_cylinder_008.update()
me_plane_070 = bpy.data.meshes.new('Plane.070')
me_plane_070.from_pydata([], [], [])
me_plane_070.materials.append(mat_roofcolour)
me_plane_070.use_remesh_preserve_volume = False
me_plane_070.use_remesh_preserve_attributes = False
me_plane_070.use_mirror_vertex_groups = False
me_plane_070.update()
me_plane_060 = bpy.data.meshes.new('Plane.060')
me_plane_060.from_pydata([(1.274, 1.447, 1.009), (1.274, 0.8274, 1.009), (-4.226, 0.8374, 1.009), (-4.226, 1.447, 1.009)], [], [(0, 1, 2, 3)])
me_plane_060.polygons.foreach_set('use_smooth', [True] * 1)
me_plane_060.materials.append(mat_black)
me_plane_060.use_remesh_preserve_volume = False
me_plane_060.use_remesh_preserve_attributes = False
me_plane_060.use_mirror_vertex_groups = False
me_plane_060.update()
me_plane_037 = bpy.data.meshes.new('Plane.037')
me_plane_037.from_pydata([(0.9962, -4.223, 2.091), (0.9962, 0.1979, 2.091), (1.001, -4.223, 1.506), (1.001, 0.1979, 1.506), (0.9962, -4.223, 2.361), (0.9962, -3.123, 2.361), (0.9962, 0.3766, 2.091), (0.9962, 0.3766, 2.361), (0.7962, -4.023, 2.561), (0.7962, 0.1766, 2.561)], [], [(3, 0, 1), (2, 0, 3), (1, 0, 4, 5), (1, 5, 7, 6), (4, 8, 5), (5, 8, 9, 7)])
me_plane_037.materials.append(mat_black)
me_plane_037.use_remesh_preserve_volume = False
me_plane_037.use_remesh_preserve_attributes = False
me_plane_037.use_mirror_vertex_groups = False
me_plane_037.update()
me_plane_020 = bpy.data.meshes.new('Plane.020')
me_plane_020.from_pydata([(1.006, 1.277, 1.441), (1.006, -4.223, 1.441), (1.001, -4.223, 1.506), (1.001, 1.277, 1.506)], [], [(2, 0, 1), (3, 0, 2)])
me_plane_020.materials.append(mat_black)
me_plane_020.use_remesh_preserve_volume = False
me_plane_020.use_remesh_preserve_attributes = False
me_plane_020.use_mirror_vertex_groups = False
me_plane_020.update()
me_plane_004 = bpy.data.meshes.new('Plane.004')
me_plane_004.from_pydata([(1.006, 1.277, 0.8411), (1.006, 1.397, 0.8411), (-0.9938, 1.397, 0.8411), (-0.9938, 1.277, 0.8411), (-0.9938, 1.277, 1.141), (-0.9938, 1.397, 1.141), (1.006, 1.397, 1.141), (1.006, 1.277, 1.141)], [], [(0, 3, 2, 1), (2, 3, 4, 5), (3, 0, 7, 4), (0, 1, 6, 7), (1, 2, 5, 6), (5, 4, 7, 6)])
me_plane_004.materials.append(mat_underframe)
me_plane_004.use_remesh_preserve_volume = False
me_plane_004.use_remesh_preserve_attributes = False
me_plane_004.use_mirror_vertex_groups = False
me_plane_004.update()
me_plane_001 = bpy.data.meshes.new('Plane.001')
me_plane_001.from_pydata([(0.8183, 1.277, 0.3411), (0.8183, -3.923, 0.3411), (-0.7913, -3.923, 0.3411), (-0.7913, 1.277, 0.3411), (-0.7913, 1.277, 0.8411), (-0.7913, -3.923, 0.8411), (0.8183, -3.923, 0.8411), (0.8183, 1.277, 0.8411)], [], [(0, 3, 2, 1), (3, 0, 7, 4), (5, 4, 7, 6), (2, 3, 4, 5), (0, 1, 6, 7), (1, 2, 5, 6)])
me_plane_001.materials.append(mat_underframe)
me_plane_001.use_remesh_preserve_volume = False
me_plane_001.use_remesh_preserve_attributes = False
me_plane_001.use_mirror_vertex_groups = False
me_plane_001.update()
me_cylinder_017 = bpy.data.meshes.new('Cylinder.017')
me_cylinder_017.from_pydata([(0.04139, 0.2411, 0.8103), (-0.007851, 0.3011, 0.8103), (-0.04444, 0.3696, 0.8103), (-0.06698, 0.4439, 0.8103), (-0.07459, 0.5211, 0.8103), (-0.06698, 0.5984, 0.8103), (-0.04444, 0.6727, 0.8103), (-0.007851, 0.7411, 0.8103), (0.04139, 0.8011, 0.8103), (0.1014, 0.8504, 0.8103), (0.1699, 0.887, 0.8103), (0.2441, 0.9095, 0.8103), (0.3214, 0.9171, 0.8103), (0.3986, 0.9095, 0.8103), (0.4729, 0.887, 0.8103), (0.5414, 0.8504, 0.8103), (0.6014, 0.8011, 0.8103), (0.6506, 0.7411, 0.8103), (0.6872, 0.6727, 0.8103), (0.7098, 0.5984, 0.8103), (0.7174, 0.5211, 0.8103), (0.7098, 0.4439, 0.8103), (0.6872, 0.3696, 0.8103), (0.6506, 0.3011, 0.8103), (0.6014, 0.2411, 0.8103), (0.5414, 0.1919, 0.8103), (0.4729, 0.1553, 0.8103), (0.3986, 0.1328, 0.8103), (0.3214, 0.1251, 0.8103), (0.2441, 0.1328, 0.8103), (0.1699, 0.1553, 0.8103), (0.1014, 0.1919, 0.8103), (0.04139, 0.2411, 0.7503), (-0.007851, 0.3011, 0.7503), (-0.04444, 0.3696, 0.7503), (-0.06698, 0.4439, 0.7503), (-0.07459, 0.5211, 0.7503), (-0.06698, 0.5984, 0.7503), (-0.04444, 0.6727, 0.7503), (-0.00785, 0.7411, 0.7503), (0.04139, 0.8011, 0.7503), (0.1014, 0.8504, 0.7503), (0.1699, 0.887, 0.7503), (0.2441, 0.9095, 0.7503), (0.3214, 0.9171, 0.7503), (0.3986, 0.9095, 0.7503), (0.4729, 0.887, 0.7503), (0.5414, 0.8504, 0.7503), (0.6014, 0.8011, 0.7503), (0.6506, 0.7411, 0.7503), (0.6872, 0.6727, 0.7503), (0.7098, 0.5984, 0.7503), (0.7174, 0.5211, 0.7503), (0.7098, 0.4439, 0.7503), (0.6872, 0.3696, 0.7503), (0.6506, 0.3011, 0.7503), (0.6014, 0.2411, 0.7503), (0.5414, 0.1919, 0.7503), (0.4729, 0.1553, 0.7503), (0.3986, 0.1328, 0.7503), (0.3214, 0.1251, 0.7503), (0.2441, 0.1328, 0.7503), (0.1699, 0.1553, 0.7503), (0.1014, 0.1919, 0.7503), (0.3214, 0.5211, 0.8103), (0.3214, 0.5211, 0.7503)], [], [(64, 0, 1), (65, 33, 32), (64, 1, 2), (65, 34, 33), (64, 2, 3), (65, 35, 34), (64, 3, 4), (65, 36, 35), (64, 4, 5), (65, 37, 36), (64, 5, 6), (65, 38, 37), (64, 6, 7), (65, 39, 38), (64, 7, 8), (65, 40, 39), (64, 8, 9), (65, 41, 40), (64, 9, 10), (65, 42, 41), (64, 10, 11), (65, 43, 42), (64, 11, 12), (65, 44, 43), (64, 12, 13), (65, 45, 44), (64, 13, 14), (65, 46, 45), (64, 14, 15), (65, 47, 46), (64, 15, 16), (65, 48, 47), (64, 16, 17), (65, 49, 48), (64, 17, 18), (65, 50, 49), (64, 18, 19), (65, 51, 50), (64, 19, 20), (65, 52, 51), (64, 20, 21), (65, 53, 52), (64, 21, 22), (65, 54, 53), (64, 22, 23), (65, 55, 54), (64, 23, 24), (65, 56, 55), (64, 24, 25), (65, 57, 56), (64, 25, 26), (65, 58, 57), (64, 26, 27), (65, 59, 58), (64, 27, 28), (65, 60, 59), (64, 28, 29), (65, 61, 60), (64, 29, 30), (65, 62, 61), (64, 30, 31), (65, 63, 62), (31, 0, 64), (65, 32, 63), (0, 32, 33, 1), (1, 33, 34, 2), (2, 34, 35, 3), (3, 35, 36, 4), (4, 36, 37, 5), (5, 37, 38, 6), (6, 38, 39, 7), (7, 39, 40, 8), (8, 40, 41, 9), (9, 41, 42, 10), (10, 42, 43, 11), (11, 43, 44, 12), (12, 44, 45, 13), (13, 45, 46, 14), (14, 46, 47, 15), (15, 47, 48, 16), (16, 48, 49, 17), (17, 49, 50, 18), (18, 50, 51, 19), (19, 51, 52, 20), (20, 52, 53, 21), (21, 53, 54, 22), (22, 54, 55, 23), (23, 55, 56, 24), (24, 56, 57, 25), (25, 57, 58, 26), (26, 58, 59, 27), (27, 59, 60, 28), (28, 60, 61, 29), (29, 61, 62, 30), (30, 62, 63, 31), (32, 0, 31, 63)])
me_cylinder_017.materials.append(mat_wheel)
me_cylinder_017.use_remesh_preserve_volume = False
me_cylinder_017.use_remesh_preserve_attributes = False
me_cylinder_017.use_mirror_vertex_groups = False
me_cylinder_017.update()
me_cylinder_016 = bpy.data.meshes.new('Cylinder.016')
me_cylinder_016.from_pydata([(0.04139, 0.2447, -0.7228), (-0.007851, 0.3047, -0.7228), (-0.04444, 0.3731, -0.7228), (-0.06698, 0.4474, -0.7228), (-0.07459, 0.5247, -0.7228), (-0.06698, 0.6019, -0.7228), (-0.04444, 0.6762, -0.7228), (-0.007851, 0.7447, -0.7228), (0.04139, 0.8047, -0.7228), (0.1014, 0.8539, -0.7228), (0.1699, 0.8905, -0.7228), (0.2441, 0.913, -0.7228), (0.3214, 0.9207, -0.7228), (0.3986, 0.913, -0.7228), (0.4729, 0.8905, -0.7228), (0.5414, 0.8539, -0.7228), (0.6014, 0.8047, -0.7228), (0.6506, 0.7447, -0.7228), (0.6872, 0.6762, -0.7228), (0.7098, 0.6019, -0.7228), (0.7174, 0.5247, -0.7228), (0.7098, 0.4474, -0.7228), (0.6872, 0.3731, -0.7228), (0.6506, 0.3047, -0.7228), (0.6014, 0.2447, -0.7228), (0.5414, 0.1954, -0.7228), (0.4729, 0.1588, -0.7228), (0.3986, 0.1363, -0.7228), (0.3214, 0.1287, -0.7228), (0.2441, 0.1363, -0.7228), (0.1699, 0.1588, -0.7228), (0.1014, 0.1954, -0.7228), (0.04139, 0.2447, -0.7828), (-0.007851, 0.3047, -0.7828), (-0.04444, 0.3731, -0.7828), (-0.06698, 0.4474, -0.7828), (-0.07459, 0.5247, -0.7828), (-0.06698, 0.6019, -0.7828), (-0.04444, 0.6762, -0.7828), (-0.00785, 0.7447, -0.7828), (0.04139, 0.8047, -0.7828), (0.1014, 0.8539, -0.7828), (0.1699, 0.8905, -0.7828), (0.2441, 0.913, -0.7828), (0.3214, 0.9207, -0.7828), (0.3986, 0.913, -0.7828), (0.4729, 0.8905, -0.7828), (0.5414, 0.8539, -0.7828), (0.6014, 0.8047, -0.7828), (0.6506, 0.7447, -0.7828), (0.6872, 0.6762, -0.7828), (0.7098, 0.6019, -0.7828), (0.7174, 0.5247, -0.7828), (0.7098, 0.4474, -0.7828), (0.6872, 0.3731, -0.7828), (0.6506, 0.3047, -0.7828), (0.6014, 0.2447, -0.7828), (0.5414, 0.1954, -0.7828), (0.4729, 0.1588, -0.7828), (0.3986, 0.1363, -0.7828), (0.3214, 0.1287, -0.7828), (0.2441, 0.1363, -0.7828), (0.1699, 0.1588, -0.7828), (0.1014, 0.1954, -0.7828), (0.3214, 0.5247, -0.7228), (0.3214, 0.5247, -0.7828)], [], [(64, 0, 1), (65, 33, 32), (64, 1, 2), (65, 34, 33), (64, 2, 3), (65, 35, 34), (64, 3, 4), (65, 36, 35), (64, 4, 5), (65, 37, 36), (64, 5, 6), (65, 38, 37), (64, 6, 7), (65, 39, 38), (64, 7, 8), (65, 40, 39), (64, 8, 9), (65, 41, 40), (64, 9, 10), (65, 42, 41), (64, 10, 11), (65, 43, 42), (64, 11, 12), (65, 44, 43), (64, 12, 13), (65, 45, 44), (64, 13, 14), (65, 46, 45), (64, 14, 15), (65, 47, 46), (64, 15, 16), (65, 48, 47), (64, 16, 17), (65, 49, 48), (64, 17, 18), (65, 50, 49), (64, 18, 19), (65, 51, 50), (64, 19, 20), (65, 52, 51), (64, 20, 21), (65, 53, 52), (64, 21, 22), (65, 54, 53), (64, 22, 23), (65, 55, 54), (64, 23, 24), (65, 56, 55), (64, 24, 25), (65, 57, 56), (64, 25, 26), (65, 58, 57), (64, 26, 27), (65, 59, 58), (64, 27, 28), (65, 60, 59), (64, 28, 29), (65, 61, 60), (64, 29, 30), (65, 62, 61), (64, 30, 31), (65, 63, 62), (31, 0, 64), (65, 32, 63), (0, 32, 33, 1), (1, 33, 34, 2), (2, 34, 35, 3), (3, 35, 36, 4), (4, 36, 37, 5), (5, 37, 38, 6), (6, 38, 39, 7), (7, 39, 40, 8), (8, 40, 41, 9), (9, 41, 42, 10), (10, 42, 43, 11), (11, 43, 44, 12), (12, 44, 45, 13), (13, 45, 46, 14), (14, 46, 47, 15), (15, 47, 48, 16), (16, 48, 49, 17), (17, 49, 50, 18), (18, 50, 51, 19), (19, 51, 52, 20), (20, 52, 53, 21), (21, 53, 54, 22), (22, 54, 55, 23), (23, 55, 56, 24), (24, 56, 57, 25), (25, 57, 58, 26), (26, 58, 59, 27), (27, 59, 60, 28), (28, 60, 61, 29), (29, 61, 62, 30), (30, 62, 63, 31), (32, 0, 31, 63)])
me_cylinder_016.materials.append(mat_wheel)
me_cylinder_016.use_remesh_preserve_volume = False
me_cylinder_016.use_remesh_preserve_attributes = False
me_cylinder_016.use_mirror_vertex_groups = False
me_cylinder_016.update()
me_cylinder_015 = bpy.data.meshes.new('Cylinder.015')
me_cylinder_015.from_pydata([(2.774, 4.94, -6.118), (2.725, 5.0, -6.118), (2.688, 5.068, -6.118), (2.666, 5.142, -6.118), (2.658, 5.22, -6.118), (2.666, 5.297, -6.118), (2.688, 5.371, -6.118), (2.725, 5.44, -6.118), (2.774, 5.5, -6.118), (2.834, 5.549, -6.118), (2.903, 5.586, -6.118), (2.977, 5.608, -6.118), (3.054, 5.616, -6.118), (3.132, 5.608, -6.118), (3.206, 5.586, -6.118), (3.274, 5.549, -6.118), (3.334, 5.5, -6.118), (3.383, 5.44, -6.118), (3.42, 5.371, -6.118), (3.443, 5.297, -6.118), (3.45, 5.22, -6.118), (3.443, 5.142, -6.118), (3.42, 5.068, -6.118), (3.383, 5.0, -6.118), (3.334, 4.94, -6.118), (3.274, 4.89, -6.118), (3.206, 4.854, -6.118), (3.132, 4.831, -6.118), (3.054, 4.824, -6.118), (2.977, 4.831, -6.118), (2.903, 4.854, -6.118), (2.834, 4.89, -6.118), (2.774, 4.94, 6.422), (2.725, 5.0, 6.422), (2.688, 5.068, 6.422), (2.666, 5.142, 6.422), (2.658, 5.22, 6.422), (2.666, 5.297, 6.422), (2.688, 5.371, 6.422), (2.725, 5.44, 6.422), (2.774, 5.5, 6.422), (2.834, 5.549, 6.422), (2.903, 5.586, 6.422), (2.977, 5.608, 6.422), (3.054, 5.616, 6.422), (3.132, 5.608, 6.422), (3.206, 5.586, 6.422), (3.274, 5.549, 6.422), (3.334, 5.5, 6.422), (3.383, 5.44, 6.422), (3.42, 5.371, 6.422), (3.443, 5.297, 6.422), (3.45, 5.22, 6.422), (3.443, 5.142, 6.422), (3.42, 5.068, 6.422), (3.383, 5.0, 6.422), (3.334, 4.94, 6.422), (3.274, 4.89, 6.422), (3.206, 4.854, 6.422), (3.132, 4.831, 6.422), (3.054, 4.824, 6.422), (2.977, 4.831, 6.422), (2.903, 4.854, 6.422), (2.834, 4.89, 6.422), (3.054, 5.22, -6.118), (3.054, 5.22, 6.422)], [], [(64, 0, 1), (65, 33, 32), (64, 1, 2), (65, 34, 33), (64, 2, 3), (65, 35, 34), (64, 3, 4), (65, 36, 35), (64, 4, 5), (65, 37, 36), (64, 5, 6), (65, 38, 37), (64, 6, 7), (65, 39, 38), (64, 7, 8), (65, 40, 39), (64, 8, 9), (65, 41, 40), (64, 9, 10), (65, 42, 41), (64, 10, 11), (65, 43, 42), (64, 11, 12), (65, 44, 43), (64, 12, 13), (65, 45, 44), (64, 13, 14), (65, 46, 45), (64, 14, 15), (65, 47, 46), (64, 15, 16), (65, 48, 47), (64, 16, 17), (65, 49, 48), (64, 17, 18), (65, 50, 49), (64, 18, 19), (65, 51, 50), (64, 19, 20), (65, 52, 51), (64, 20, 21), (65, 53, 52), (64, 21, 22), (65, 54, 53), (64, 22, 23), (65, 55, 54), (64, 23, 24), (65, 56, 55), (64, 24, 25), (65, 57, 56), (64, 25, 26), (65, 58, 57), (64, 26, 27), (65, 59, 58), (64, 27, 28), (65, 60, 59), (64, 28, 29), (65, 61, 60), (64, 29, 30), (65, 62, 61), (64, 30, 31), (65, 63, 62), (31, 0, 64), (65, 32, 63), (0, 32, 33, 1), (1, 33, 34, 2), (2, 34, 35, 3), (3, 35, 36, 4), (4, 36, 37, 5), (5, 37, 38, 6), (6, 38, 39, 7), (7, 39, 40, 8), (8, 40, 41, 9), (9, 41, 42, 10), (10, 42, 43, 11), (11, 43, 44, 12), (12, 44, 45, 13), (13, 45, 46, 14), (14, 46, 47, 15), (15, 47, 48, 16), (16, 48, 49, 17), (17, 49, 50, 18), (18, 50, 51, 19), (19, 51, 52, 20), (20, 52, 53, 21), (21, 53, 54, 22), (22, 54, 55, 23), (23, 55, 56, 24), (24, 56, 57, 25), (25, 57, 58, 26), (26, 58, 59, 27), (27, 59, 60, 28), (28, 60, 61, 29), (29, 61, 62, 30), (30, 62, 63, 31), (32, 0, 31, 63)])
me_cylinder_015.materials.append(mat_underframe)
me_cylinder_015.use_remesh_preserve_volume = False
me_cylinder_015.use_remesh_preserve_attributes = False
me_cylinder_015.use_mirror_vertex_groups = False
me_cylinder_015.update()
me_plane = bpy.data.meshes.new('Plane')
me_plane.from_pydata([(1.006, 1.277, 1.341), (1.006, -4.223, 1.341), (-0.9938, -4.223, 1.341), (-0.9938, 1.277, 1.341), (-0.9938, 1.277, 1.441), (-0.9938, -4.223, 1.441), (1.006, -4.223, 1.441), (1.006, 1.277, 1.441)], [], [(0, 3, 2, 1), (2, 3, 4, 5), (3, 0, 7, 4), (0, 1, 6, 7), (1, 2, 5, 6), (5, 4, 7, 6)])
me_plane.materials.append(mat_underframe)
me_plane.use_remesh_preserve_volume = False
me_plane.use_remesh_preserve_attributes = False
me_plane.use_mirror_vertex_groups = False
me_plane.update()
me_plane_002 = bpy.data.meshes.new('Plane.002')
me_plane_002.from_pydata([(0.5062, 1.277, 0.8411), (0.5062, -4.403, 0.8411), (-0.4938, -4.403, 0.8411), (-0.4938, 1.277, 0.8411), (-0.4938, 1.277, 1.341), (-0.4938, -4.223, 1.341), (0.5062, -4.223, 1.341), (0.5062, 1.277, 1.341), (0.5062, -4.403, 1.141), (-0.4938, -4.403, 1.141)], [], [(0, 3, 2, 1), (3, 0, 7, 4), (5, 4, 7, 6), (7, 0, 8), (8, 0, 1), (8, 6, 7), (6, 8, 5), (8, 1, 2), (9, 3, 4), (5, 9, 4), (9, 2, 3), (2, 9, 8), (9, 5, 8)])
me_plane_002.materials.append(mat_underframe)
me_plane_002.use_remesh_preserve_volume = False
me_plane_002.use_remesh_preserve_attributes = False
me_plane_002.use_mirror_vertex_groups = False
me_plane_002.update()
me_sphere = bpy.data.meshes.new('Sphere')
me_sphere.from_pydata([(-1.333e-06, 1.25e-06, 31.62), (-22.88, 16.62, 14.14), (8.74, 26.9, 14.14), (28.28, 4.856e-07, 14.14), (-8.74, 26.9, -14.14), (22.88, 16.62, -14.14), (-28.28, -7.508e-07, -14.14), (1.432e-06, -1.515e-06, -31.62), (-13.45, 9.772, 26.9), (5.137, 15.81, 26.9), (-8.313, 25.58, 16.63), (-26.9, 5.941e-07, 16.63), (16.63, 1.043e-06, 26.9), (21.76, 15.81, 16.63), (-30.08, 9.772, -1.941e-06), (-18.59, 25.58, -2.13e-06), (4.973e-08, 31.62, -1.581e-06), (18.59, 25.58, -5.047e-07), (30.08, 9.772, 6.886e-07), (-21.76, 15.81, -16.63), (8.313, 25.58, -16.63), (26.9, -8.593e-07, -16.63), (-16.63, -1.308e-06, -26.9), (-5.137, 15.81, -26.9), (13.45, 9.772, -26.9), (-24.33, 17.68, -2.035e-06), (-20.73, 21.1, 7.071), (-21.46, 21.63, -2.082e-06), (-19.66, 23.34, 3.536), (-22.53, 19.39, 3.536), (-22.9, 19.65, -2.059e-06), (-20.02, 23.61, -2.106e-06), (-20.2, 22.22, 5.303), (-19.12, 24.46, 1.768), (-21.63, 20.25, 5.303), (-23.43, 18.53, 1.768), (-20.56, 22.49, 1.768), (-21.1, 21.37, 3.536), (-22.0, 20.51, 1.768), (-22.18, 20.64, -2.071e-06), (-20.74, 22.62, -2.094e-06), (-19.93, 22.78, 4.419), (-19.39, 23.9, 2.652), (-22.08, 19.82, 4.419), (-22.98, 18.96, 2.652), (-21.01, 22.06, 0.8839), (-20.11, 22.92, 2.652), (-21.82, 20.38, 3.536), (-20.38, 22.36, 3.536), (-21.73, 21.07, 0.8839), (-22.26, 19.95, 2.652), (-20.29, 23.05, 0.8839), (-19.57, 24.04, 0.8839), (-19.84, 23.48, 1.768), (-20.83, 21.93, 2.652), (-21.55, 20.94, 2.652), (-21.28, 21.5, 1.768), (-23.16, 19.09, 0.8839), (-22.45, 20.08, 0.8839), (-22.71, 19.52, 1.768), (-21.37, 20.81, 4.419), (-20.65, 21.8, 4.419), (-20.92, 21.24, 5.303), (-6.725, 4.886, 29.26), (-18.17, 13.2, 20.52), (2.569, 7.906, 29.26), (6.939, 21.36, 20.52), (0.2137, 26.24, 15.38), (-15.6, 21.1, 15.38), (-24.89, 8.312, 15.38), (-29.18, 4.886, -7.071), (-26.48, 13.2, 7.071), (-13.66, 26.24, -7.071), (4.37, 29.26, 7.071), (-4.37, 29.26, -7.071), (13.66, 26.24, 7.071), (20.73, 21.1, -7.071), (-25.02, 7.906, -15.38), (-15.25, 21.36, -15.38), (-0.2137, 26.24, -15.38), (15.6, 21.1, -15.38), (-22.45, -1.03e-06, -20.52), (-8.313, -1.412e-06, -29.26), (-6.939, 21.36, -20.52), (-2.569, 7.906, -29.26), (18.17, 13.2, -20.52), (6.725, 4.886, -29.26), (-10.88, 17.68, 21.76), (-4.156, 12.79, 26.9), (-1.588, 20.7, 21.76), (-20.17, 4.886, 21.76), (-28.49, 4.886, 8.313), (-4.156, 28.6, 8.313), (-13.45, 25.58, 8.313), (-9.294, 28.6, -1.855e-06), (-25.92, 12.79, -8.313), (-20.17, 20.7, -8.313), (4.156, 28.6, -8.313), (9.294, 28.6, -1.043e-06), (13.45, 25.58, -8.313), (-13.45, 15.81, -21.76), (-19.19, 7.906, -21.76), (-10.88, 7.906, -26.9), (10.88, 17.68, -21.76), (1.588, 20.7, -21.76), (4.156, 12.79, -26.9), (-19.08, 24.81, 0.4419)], [], [(9, 13, 12), (3, 12, 13), (18, 3, 13), (13, 17, 18), (21, 18, 5), (30, 25, 19), (26, 32, 10), (25, 35, 1), (34, 26, 1), (31, 40, 19), (40, 27, 19), (27, 39, 19), (39, 30, 19), (32, 41, 10), (41, 28, 10), (28, 42, 10), (42, 33, 10), (51, 36, 45), (45, 40, 51), (31, 51, 40), (40, 45, 27), (51, 31, 52), (52, 53, 51), (36, 51, 53), (53, 52, 33), (42, 28, 46), (46, 53, 42), (33, 42, 53), (53, 46, 36), (54, 36, 46), (46, 48, 54), (37, 54, 48), (48, 46, 28), (54, 37, 55), (55, 56, 54), (36, 54, 56), (56, 55, 38), (49, 27, 45), (45, 56, 49), (38, 49, 56), (56, 45, 36), (50, 38, 55), (55, 47, 50), (29, 50, 47), (47, 55, 37), (30, 57, 25), (57, 35, 25), (57, 30, 58), (58, 59, 57), (35, 57, 59), (59, 58, 38), (50, 29, 44), (44, 59, 50), (38, 50, 59), (59, 44, 35), (49, 38, 58), (58, 39, 49), (27, 49, 39), (39, 58, 30), (60, 34, 43), (43, 47, 60), (37, 60, 47), (47, 43, 29), (60, 37, 61), (61, 62, 60), (34, 60, 62), (62, 61, 32), (34, 62, 26), (62, 32, 26), (41, 32, 61), (61, 48, 41), (28, 41, 48), (48, 61, 37), (35, 44, 1), (44, 29, 1), (29, 43, 1), (43, 34, 1), (68, 10, 87), (87, 64, 68), (1, 68, 64), (64, 87, 8), (88, 8, 87), (87, 89, 88), (9, 88, 89), (89, 87, 10), (67, 2, 66), (66, 89, 67), (10, 67, 89), (89, 66, 9), (88, 9, 65), (65, 63, 88), (8, 88, 63), (65, 0, 63), (90, 11, 69), (69, 64, 90), (8, 90, 64), (64, 69, 1), (9, 66, 13), (66, 2, 13), (0, 65, 12), (65, 9, 12), (91, 14, 71), (71, 69, 91), (11, 91, 69), (69, 71, 1), (92, 16, 73), (73, 67, 92), (10, 92, 67), (67, 73, 2), (92, 10, 93), (93, 94, 92), (16, 92, 94), (94, 93, 15), (72, 4, 74), (74, 94, 72), (15, 72, 94), (94, 74, 16), (17, 76, 18), (76, 5, 18), (2, 75, 13), (75, 17, 13), (77, 19, 95), (95, 70, 77), (6, 77, 70), (70, 95, 14), (78, 4, 72), (72, 96, 78), (19, 78, 96), (96, 72, 15), (79, 20, 97), (97, 74, 79), (4, 79, 74), (74, 97, 16), (98, 16, 97), (97, 99, 98), (17, 98, 99), (99, 97, 20), (80, 5, 76), (76, 99, 80), (20, 80, 99), (99, 76, 17), (98, 17, 75), (75, 73, 98), (16, 98, 73), (73, 75, 2), (100, 23, 83), (83, 78, 100), (19, 100, 78), (78, 83, 4), (100, 19, 101), (101, 102, 100), (23, 100, 102), (102, 101, 22), (82, 7, 84), (84, 102, 82), (22, 82, 102), (102, 84, 23), (81, 22, 101), (101, 77, 81), (6, 81, 77), (77, 101, 19), (103, 24, 85), (85, 80, 103), (20, 103, 80), (80, 85, 5), (103, 20, 104), (104, 105, 103), (24, 103, 105), (105, 104, 23), (84, 7, 86), (86, 105, 84), (23, 84, 105), (105, 86, 24), (83, 23, 104), (104, 79, 83), (4, 83, 79), (79, 104, 20), (5, 85, 21), (85, 24, 21), (14, 95, 25), (95, 19, 25), (1, 71, 25), (71, 14, 25), (10, 68, 26), (68, 1, 26), (19, 96, 31), (96, 15, 31), (15, 93, 33), (93, 10, 33), (52, 106, 33), (106, 15, 33), (15, 106, 31), (106, 52, 31)])
me_sphere.use_remesh_preserve_volume = False
me_sphere.use_remesh_preserve_attributes = False
me_sphere.use_mirror_vertex_groups = False
me_sphere.update()
me_plane_007_mesh_00_002 = bpy.data.meshes.new('Plane_007-mesh_00.002')
me_plane_007_mesh_00_002.from_pydata([(-0.3163, 0.6996, -1.773e-06), (-0.3163, 0.6496, -2.114e-06), (-1.035, 0.6496, -3.366e-07), (-1.035, 0.6996, 0.0)], [], [(0, 3, 2, 1)])
me_plane_007_mesh_00_002.materials.append(mat_buffer_red_003)
me_plane_007_mesh_00_002.use_remesh_preserve_volume = False
me_plane_007_mesh_00_002.use_remesh_preserve_attributes = False
me_plane_007_mesh_00_002.use_mirror_vertex_groups = False
me_plane_007_mesh_00_002.update()
me_plane_007_mesh_00_001 = bpy.data.meshes.new('Plane_007-mesh_00.001')
me_plane_007_mesh_00_001.from_pydata([(-0.3163, 0.6996, -1.773e-06), (-0.3163, 0.6496, -2.114e-06), (-0.6829, 1.068, 0.0), (-0.6829, 1.118, 4.148e-07), (-0.4996, 0.8521, -6.691e-07), (-0.4996, 0.8021, -1.008e-06), (-0.4079, 0.7765, -1.221e-06), (-0.5912, 0.9857, -1.273e-07), (-0.4079, 0.7265, -1.561e-06), (-0.5912, 0.9357, -4.65e-07)], [], [(0, 6, 8, 1), (6, 4, 5, 8), (4, 7, 9, 5), (7, 3, 2, 9)])
me_plane_007_mesh_00_001.materials.append(mat_buffer_red_003)
me_plane_007_mesh_00_001.use_remesh_preserve_volume = False
me_plane_007_mesh_00_001.use_remesh_preserve_attributes = False
me_plane_007_mesh_00_001.use_mirror_vertex_groups = False
me_plane_007_mesh_00_001.update()
me_plane_007_mesh_00_000 = bpy.data.meshes.new('Plane_007-mesh_00.000')
me_plane_007_mesh_00_000.from_pydata([(-0.3163, 0.6996, -1.773e-06), (-0.3163, 0.6496, -2.114e-06), (-0.6829, 1.068, 0.0), (-0.6829, 1.118, 4.148e-07), (-0.4996, 0.8521, -6.691e-07), (-0.4996, 0.8021, -1.008e-06), (-0.4079, 0.7765, -1.221e-06), (-0.5912, 0.9857, -1.273e-07), (-0.4079, 0.7265, -1.561e-06), (-0.5912, 0.9357, -4.65e-07)], [], [(0, 6, 8, 1), (6, 4, 5, 8), (4, 7, 9, 5), (7, 3, 2, 9)])
me_plane_007_mesh_00_000.materials.append(mat_buffer_red_003)
me_plane_007_mesh_00_000.use_remesh_preserve_volume = False
me_plane_007_mesh_00_000.use_remesh_preserve_attributes = False
me_plane_007_mesh_00_000.use_mirror_vertex_groups = False
me_plane_007_mesh_00_000.update()
me_plane_003_mesh_00_000 = bpy.data.meshes.new('Plane_003-mesh_00.000')
me_plane_003_mesh_00_000.from_pydata([(-0.2613, 1.421, -1.823e-06), (-0.2613, -2.03, -1.569e-06), (-0.3193, -2.03, 1.124e-06), (-0.3193, 1.421, 8.704e-07)], [], [(0, 3, 2, 1)])
me_plane_003_mesh_00_000.materials.append(mat_buffer_red_003)
me_plane_003_mesh_00_000.use_remesh_preserve_volume = False
me_plane_003_mesh_00_000.use_remesh_preserve_attributes = False
me_plane_003_mesh_00_000.use_mirror_vertex_groups = False
me_plane_003_mesh_00_000.update()
me_plane_003_mesh_me_000 = bpy.data.meshes.new('Plane_003-mesh-me.000')
me_plane_003_mesh_me_000.from_pydata([(-0.2613, 1.048, -1.758e-06), (-0.2613, -1.631, -1.639e-06), (-0.3193, -1.631, 1.054e-06), (-0.3193, 1.048, 9.355e-07)], [], [(0, 3, 2, 1)])
me_plane_003_mesh_me_000.materials.append(mat_buffer_red_003)
me_plane_003_mesh_me_000.use_remesh_preserve_volume = False
me_plane_003_mesh_me_000.use_remesh_preserve_attributes = False
me_plane_003_mesh_me_000.use_mirror_vertex_groups = False
me_plane_003_mesh_me_000.update()
me_plane_007_mesh_me_000 = bpy.data.meshes.new('Plane_007-mesh-me.000')
me_plane_007_mesh_me_000.from_pydata([(-0.3163, 0.6996, -1.773e-06), (-0.3163, 0.6496, -2.114e-06), (-1.035, 0.6496, -3.366e-07), (-1.035, 0.6996, 0.0)], [], [(0, 3, 2, 1)])
me_plane_007_mesh_me_000.materials.append(mat_buffer_red_003)
me_plane_007_mesh_me_000.use_remesh_preserve_volume = False
me_plane_007_mesh_me_000.use_remesh_preserve_attributes = False
me_plane_007_mesh_me_000.use_mirror_vertex_groups = False
me_plane_007_mesh_me_000.update()
me_plane_007_mesh_mesh = bpy.data.meshes.new('Plane_007-mesh-mesh')
me_plane_007_mesh_mesh.from_pydata([(-0.3163, 0.6996, -1.773e-06), (-0.3163, 0.6496, -2.114e-06), (-1.035, 0.6496, -3.366e-07), (-1.035, 0.6996, 0.0)], [], [(0, 3, 2, 1)])
me_plane_007_mesh_mesh.materials.append(mat_buffer_red_003)
me_plane_007_mesh_mesh.use_remesh_preserve_volume = False
me_plane_007_mesh_mesh.use_remesh_preserve_attributes = False
me_plane_007_mesh_mesh.use_mirror_vertex_groups = False
me_plane_007_mesh_mesh.update()
me_plane_003_mesh_mesh = bpy.data.meshes.new('Plane_003-mesh-mesh')
me_plane_003_mesh_mesh.from_pydata([(-0.2613, 1.048, -1.758e-06), (-0.2613, -1.631, -1.639e-06), (-0.3193, -1.631, 1.054e-06), (-0.3193, 1.048, 9.355e-07)], [], [(0, 3, 2, 1)])
me_plane_003_mesh_mesh.materials.append(mat_buffer_red_003)
me_plane_003_mesh_mesh.use_remesh_preserve_volume = False
me_plane_003_mesh_mesh.use_remesh_preserve_attributes = False
me_plane_003_mesh_mesh.use_mirror_vertex_groups = False
me_plane_003_mesh_mesh.update()
me_plane_003_mesh_001_me = bpy.data.meshes.new('Plane_003-mesh_001-me')
me_plane_003_mesh_001_me.from_pydata([(-0.2613, 1.421, -1.823e-06), (-0.2613, -2.03, -1.569e-06), (-0.3193, -2.03, 1.124e-06), (-0.3193, 1.421, 8.704e-07)], [], [(0, 3, 2, 1)])
me_plane_003_mesh_001_me.materials.append(mat_buffer_red_003)
me_plane_003_mesh_001_me.use_remesh_preserve_volume = False
me_plane_003_mesh_001_me.use_remesh_preserve_attributes = False
me_plane_003_mesh_001_me.use_mirror_vertex_groups = False
me_plane_003_mesh_001_me.update()
me_plane_007_mesh_002_me = bpy.data.meshes.new('Plane_007-mesh_002-me')
me_plane_007_mesh_002_me.from_pydata([(-0.3163, 0.6996, -1.773e-06), (-0.3163, 0.6496, -2.114e-06), (-0.6829, 1.068, 0.0), (-0.6829, 1.118, 4.148e-07), (-0.4996, 0.8521, -6.691e-07), (-0.4996, 0.8021, -1.008e-06), (-0.4079, 0.7765, -1.221e-06), (-0.5912, 0.9857, -1.273e-07), (-0.4079, 0.7265, -1.561e-06), (-0.5912, 0.9357, -4.65e-07)], [], [(0, 6, 8, 1), (6, 4, 5, 8), (4, 7, 9, 5), (7, 3, 2, 9)])
me_plane_007_mesh_002_me.materials.append(mat_buffer_red_003)
me_plane_007_mesh_002_me.use_remesh_preserve_volume = False
me_plane_007_mesh_002_me.use_remesh_preserve_attributes = False
me_plane_007_mesh_002_me.use_mirror_vertex_groups = False
me_plane_007_mesh_002_me.update()
me_plane_007_mesh_003_me = bpy.data.meshes.new('Plane_007-mesh_003-me')
me_plane_007_mesh_003_me.from_pydata([(-0.3163, 0.6996, -1.773e-06), (-0.3163, 0.6496, -2.114e-06), (-0.6829, 1.068, 0.0), (-0.6829, 1.118, 4.148e-07), (-0.4996, 0.8521, -6.691e-07), (-0.4996, 0.8021, -1.008e-06), (-0.4079, 0.7765, -1.221e-06), (-0.5912, 0.9857, -1.273e-07), (-0.4079, 0.7265, -1.561e-06), (-0.5912, 0.9357, -4.65e-07)], [], [(0, 6, 8, 1), (6, 4, 5, 8), (4, 7, 9, 5), (7, 3, 2, 9)])
me_plane_007_mesh_003_me.materials.append(mat_buffer_red_003)
me_plane_007_mesh_003_me.use_remesh_preserve_volume = False
me_plane_007_mesh_003_me.use_remesh_preserve_attributes = False
me_plane_007_mesh_003_me.use_mirror_vertex_groups = False
me_plane_007_mesh_003_me.update()
me_plane_007_mesh_004_me = bpy.data.meshes.new('Plane_007-mesh_004-me')
me_plane_007_mesh_004_me.from_pydata([(-0.3163, 0.6996, -1.773e-06), (-0.3163, 0.6496, -2.114e-06), (-1.035, 0.6496, -3.366e-07), (-1.035, 0.6996, 0.0)], [], [(0, 3, 2, 1)])
me_plane_007_mesh_004_me.materials.append(mat_buffer_red_003)
me_plane_007_mesh_004_me.use_remesh_preserve_volume = False
me_plane_007_mesh_004_me.use_remesh_preserve_attributes = False
me_plane_007_mesh_004_me.use_mirror_vertex_groups = False
me_plane_007_mesh_004_me.update()

# ---- objects
ob_plane_002_001 = bpy.data.objects.new('Plane_002.001', me_plane_009_mesh_001)
ob_plane_001_001 = bpy.data.objects.new('Plane_001.001', me_plane_005_mesh_002)
ob_plane_001 = bpy.data.objects.new('Plane_001', me_plane_005_mesh_001)
ob_plane_002 = bpy.data.objects.new('Plane_002', me_plane_009_mesh)
ob_plane_027 = bpy.data.objects.new('Plane.027', me_plane_098)
ob_plane_026 = bpy.data.objects.new('Plane.026', me_plane_097)
ob_plane_023 = bpy.data.objects.new('Plane.023', me_plane_094)
ob_plane_012 = bpy.data.objects.new('Plane.012', me_plane_027)
ob_plane_009 = bpy.data.objects.new('Plane.009', me_plane_021)
ob_plane_008 = bpy.data.objects.new('Plane.008', me_plane_017)
ob_plane_007 = bpy.data.objects.new('Plane.007', me_plane_016)
ob_plane_005 = bpy.data.objects.new('Plane.005', me_plane_009)
ob_plane_003 = bpy.data.objects.new('Plane.003', me_plane_008)
ob_plane_062 = bpy.data.objects.new('Plane.062', me_plane_076)
ob_plane_060 = bpy.data.objects.new('Plane.060', me_plane_024)
ob_cylinder_008 = bpy.data.objects.new('Cylinder.008', me_cylinder_002)
ob_cylinder_007 = bpy.data.objects.new('Cylinder.007', me_cylinder_001)
ob_plane_028 = bpy.data.objects.new('Plane.028', me_plane_074)
ob_plane_006 = bpy.data.objects.new('Plane.006', me_plane_014)
ob_cylinder_005 = bpy.data.objects.new('Cylinder.005', me_cylinder_012)
ob_cylinder_004 = bpy.data.objects.new('Cylinder.004', me_cylinder_011)
ob_cylinder_003 = bpy.data.objects.new('Cylinder.003', me_cylinder_010)
ob_cylinder_001 = bpy.data.objects.new('Cylinder.001', me_cylinder_008)
ob_plane_056 = bpy.data.objects.new('Plane.056', me_plane_070)
ob_plane_046 = bpy.data.objects.new('Plane.046', me_plane_060)
ob_plane_016 = bpy.data.objects.new('Plane.016', me_plane_037)
ob_plane_020 = bpy.data.objects.new('Plane.020', me_plane_020)
ob_plane_004 = bpy.data.objects.new('Plane.004', me_plane_004)
ob_plane_001_1 = bpy.data.objects.new('Plane.001', me_plane_001)
ob_cylinder_011 = bpy.data.objects.new('Cylinder.011', me_cylinder_017)
ob_cylinder_010 = bpy.data.objects.new('Cylinder.010', me_cylinder_016)
ob_cylinder_009 = bpy.data.objects.new('Cylinder.009', me_cylinder_015)
ob_plane = bpy.data.objects.new('Plane', me_plane)
ob_plane_002_1 = bpy.data.objects.new('Plane.002', me_plane_002)
ob_camera = bpy.data.objects.new('Camera', cam_camera_001)
ob_sphere = bpy.data.objects.new('Sphere', me_sphere)
ob_lamp_001 = bpy.data.objects.new('Lamp.001', light_lamp)
ob_plane_003_003_001 = bpy.data.objects.new('Plane_003_003.001', me_plane_007_mesh_00_002)
ob_plane_003_002_001 = bpy.data.objects.new('Plane_003_002.001', me_plane_007_mesh_00_001)
ob_plane_003_001_001 = bpy.data.objects.new('Plane_003_001.001', me_plane_007_mesh_00_000)
ob_plane_002_003_001 = bpy.data.objects.new('Plane_002_003.001', me_plane_003_mesh_00_000)
ob_plane_002_002_001 = bpy.data.objects.new('Plane_002_002.001', me_plane_003_mesh_me_000)
ob_plane_003_001 = bpy.data.objects.new('Plane_003.001', me_plane_007_mesh_me_000)
ob_plane_003_1 = bpy.data.objects.new('Plane_003', me_plane_007_mesh_mesh)
ob_plane_002_002 = bpy.data.objects.new('Plane_002_002', me_plane_003_mesh_mesh)
ob_plane_002_003 = bpy.data.objects.new('Plane_002_003', me_plane_003_mesh_001_me)
ob_plane_003_001_1 = bpy.data.objects.new('Plane_003_001', me_plane_007_mesh_002_me)
ob_plane_003_002 = bpy.data.objects.new('Plane_003_002', me_plane_007_mesh_003_me)
ob_plane_003_003 = bpy.data.objects.new('Plane_003_003', me_plane_007_mesh_004_me)

# ---- transforms, parenting, visibility, modifiers, constraints
ob_plane_002_001.location = (-1.006, -1.281, 0.8801)
ob_plane_002_001.rotation_euler = (-0.0, 1.571, 0.0)
ob_plane_002_001.lineart.crease_threshold = 0.0
ob_plane_001_001.location = (-1.006, -1.263, 0.6225)
ob_plane_001_001.rotation_euler = (-0.0, 1.571, 0.0)
ob_plane_001_001.lineart.crease_threshold = 0.0
ob_plane_001.location = (1.015, -1.263, 0.6225)
ob_plane_001.rotation_euler = (-0.0, 1.571, 0.0)
ob_plane_001.lineart.crease_threshold = 0.0
ob_plane_002.location = (1.015, -1.281, 0.8801)
ob_plane_002.rotation_euler = (-0.0, 1.571, 0.0)
ob_plane_002.lineart.crease_threshold = 0.0
ob_plane_027.location = (0.003603, -1.153, -0.09088)
ob_plane_027.rotation_euler = (1.49e-08, -1.49e-08, -18.85)
ob_plane_027.scale = (-1.0, 0.6657, 1.0)
ob_plane_027.lock_rotations_4d = False
ob_plane_027.empty_display_type = 'ARROWS'
ob_plane_027.color = (0.0, 0.0, 0.0, 1.0)
ob_plane_027.lineart.crease_threshold = 0.0
ob_plane_026.location = (0.003603, -1.153, -0.09088)
ob_plane_026.rotation_euler = (1.571, -0.0, 1.571)
ob_plane_026.scale = (0.6657, 1.0, -1.0)
ob_plane_026.lock_rotations_4d = False
ob_plane_026.empty_display_type = 'ARROWS'
ob_plane_026.color = (0.0, 0.0, 0.0, 1.0)
ob_plane_026.lineart.crease_threshold = 0.0
ob_plane_023.location = (0.003603, -1.153, -0.09088)
ob_plane_023.rotation_euler = (1.49e-08, -1.49e-08, -18.85)
ob_plane_023.scale = (-1.0, 0.6657, 1.0)
ob_plane_023.lock_rotations_4d = False
ob_plane_023.empty_display_type = 'ARROWS'
ob_plane_023.color = (0.0, 0.0, 0.0, 1.0)
ob_plane_023.lineart.crease_threshold = 0.0
ob_plane_012.location = (0.003603, -1.153, -0.09088)
ob_plane_012.rotation_euler = (1.49e-08, -1.49e-08, -18.85)
ob_plane_012.scale = (-1.0, 0.6657, 1.0)
ob_plane_012.lock_rotations_4d = False
ob_plane_012.empty_display_type = 'ARROWS'
ob_plane_012.color = (0.0, 0.0, 0.0, 1.0)
ob_plane_012.lineart.crease_threshold = 0.0
ob_plane_009.location = (0.003603, -1.153, -0.09088)
ob_plane_009.rotation_euler = (1.49e-08, -1.49e-08, -18.85)
ob_plane_009.scale = (-1.0, 0.6657, 1.0)
ob_plane_009.lock_rotations_4d = False
ob_plane_009.empty_display_type = 'ARROWS'
ob_plane_009.color = (0.0, 0.0, 0.0, 1.0)
ob_plane_009.lineart.crease_threshold = 0.0
ob_plane_008.location = (0.003603, -1.153, -0.09088)
ob_plane_008.rotation_euler = (1.49e-08, -1.49e-08, -18.85)
ob_plane_008.scale = (1.0, 0.6657, 1.0)
ob_plane_008.lock_rotations_4d = False
ob_plane_008.empty_display_type = 'ARROWS'
ob_plane_008.color = (0.0, 0.0, 0.0, 1.0)
ob_plane_008.lineart.crease_threshold = 0.0
ob_plane_007.location = (0.003603, -1.153, -0.09088)
ob_plane_007.rotation_euler = (1.49e-08, -1.49e-08, -18.85)
ob_plane_007.scale = (1.0, 0.6657, 1.0)
ob_plane_007.lock_rotations_4d = False
ob_plane_007.empty_display_type = 'ARROWS'
ob_plane_007.color = (0.0, 0.0, 0.0, 1.0)
ob_plane_007.lineart.crease_threshold = 0.0
ob_plane_005.location = (0.003603, -1.153, -0.09088)
ob_plane_005.rotation_euler = (1.49e-08, -1.49e-08, -18.85)
ob_plane_005.scale = (1.0, 0.6657, 1.0)
ob_plane_005.lock_rotations_4d = False
ob_plane_005.empty_display_type = 'ARROWS'
ob_plane_005.color = (0.0, 0.0, 0.0, 1.0)
ob_plane_005.lineart.crease_threshold = 0.0
ob_plane_003.location = (0.003603, -1.153, -0.09088)
ob_plane_003.rotation_euler = (1.49e-08, -1.49e-08, -18.85)
ob_plane_003.scale = (1.0, 0.6657, 1.0)
ob_plane_003.lock_rotations_4d = False
ob_plane_003.empty_display_type = 'ARROWS'
ob_plane_003.color = (0.0, 0.0, 0.0, 1.0)
ob_plane_003.lineart.crease_threshold = 0.0
ob_plane_062.location = (0.003603, -1.153, -0.09088)
ob_plane_062.rotation_euler = (1.49e-08, -1.49e-08, -18.85)
ob_plane_062.scale = (1.0, 0.6657, 1.0)
ob_plane_062.lock_rotations_4d = False
ob_plane_062.empty_display_type = 'ARROWS'
ob_plane_062.color = (0.0, 0.0, 0.0, 1.0)
ob_plane_062.lineart.crease_threshold = 0.0
ob_plane_060.location = (0.003603, -1.153, -0.09088)
ob_plane_060.rotation_euler = (1.49e-08, -1.49e-08, -18.85)
ob_plane_060.scale = (1.0, 0.6657, 1.0)
ob_plane_060.lock_rotations_4d = False
ob_plane_060.empty_display_type = 'ARROWS'
ob_plane_060.color = (0.0, 0.0, 0.0, 1.0)
ob_plane_060.lineart.crease_threshold = 0.0
ob_cylinder_008.location = (0.003603, -1.153, -0.09088)
ob_cylinder_008.rotation_euler = (1.571, 1.51e-07, 1.571)
ob_cylinder_008.lock_rotations_4d = False
ob_cylinder_008.empty_display_type = 'ARROWS'
ob_cylinder_008.color = (0.0, 0.0, 0.0, 1.0)
ob_cylinder_008.lineart.crease_threshold = 0.0
ob_cylinder_007.location = (0.003603, -1.153, -0.09088)
ob_cylinder_007.rotation_euler = (1.571, 1.51e-07, 1.571)
ob_cylinder_007.scale = (0.1, 0.1, 0.1)
ob_cylinder_007.lock_rotations_4d = False
ob_cylinder_007.empty_display_type = 'ARROWS'
ob_cylinder_007.color = (0.0, 0.0, 0.0, 1.0)
ob_cylinder_007.lineart.crease_threshold = 0.0
ob_plane_028.location = (0.003603, -1.153, -0.09088)
ob_plane_028.rotation_euler = (-4.47e-08, -1.49e-08, -15.71)
ob_plane_028.scale = (0.9, -0.5725, -1.0)
ob_plane_028.lock_rotations_4d = False
ob_plane_028.empty_display_type = 'ARROWS'
ob_plane_028.color = (0.0, 0.0, 0.0, 1.0)
ob_plane_028.lineart.crease_threshold = 0.0
ob_plane_006.location = (0.003603, -1.153, -0.09088)
ob_plane_006.rotation_euler = (1.49e-08, -1.49e-08, -18.85)
ob_plane_006.scale = (1.0, 0.6657, 1.0)
ob_plane_006.lock_rotations_4d = False
ob_plane_006.empty_display_type = 'ARROWS'
ob_plane_006.color = (0.0, 0.0, 0.0, 1.0)
ob_plane_006.lineart.crease_threshold = 0.0
ob_cylinder_005.location = (0.003603, -1.153, -0.09088)
ob_cylinder_005.rotation_euler = (1.571, 1.51e-07, 1.571)
ob_cylinder_005.lock_rotations_4d = False
ob_cylinder_005.empty_display_type = 'ARROWS'
ob_cylinder_005.color = (0.0, 0.0, 0.0, 1.0)
ob_cylinder_005.lineart.crease_threshold = 0.0
ob_cylinder_004.location = (0.003603, -1.153, -0.09088)
ob_cylinder_004.rotation_euler = (1.571, 1.51e-07, 1.571)
ob_cylinder_004.lock_rotations_4d = False
ob_cylinder_004.empty_display_type = 'ARROWS'
ob_cylinder_004.color = (0.0, 0.0, 0.0, 1.0)
ob_cylinder_004.lineart.crease_threshold = 0.0
ob_cylinder_003.location = (0.003603, -1.153, -0.09088)
ob_cylinder_003.rotation_euler = (1.571, 1.51e-07, 1.571)
ob_cylinder_003.scale = (0.1, 0.1, 0.1)
ob_cylinder_003.lock_rotations_4d = False
ob_cylinder_003.empty_display_type = 'ARROWS'
ob_cylinder_003.color = (0.0, 0.0, 0.0, 1.0)
ob_cylinder_003.lineart.crease_threshold = 0.0
ob_cylinder_001.location = (0.003603, -1.153, -0.09088)
ob_cylinder_001.rotation_euler = (1.571, 1.51e-07, 1.571)
ob_cylinder_001.lock_rotations_4d = False
ob_cylinder_001.empty_display_type = 'ARROWS'
ob_cylinder_001.color = (0.0, 0.0, 0.0, 1.0)
ob_cylinder_001.lineart.crease_threshold = 0.0
ob_plane_056.location = (0.003603, -1.153, -0.09088)
ob_plane_056.rotation_euler = (1.49e-08, -1.49e-08, -18.85)
ob_plane_056.scale = (1.0, 0.6657, 1.0)
ob_plane_056.lock_rotations_4d = False
ob_plane_056.empty_display_type = 'ARROWS'
ob_plane_056.color = (0.0, 0.0, 0.0, 1.0)
ob_plane_056.lineart.crease_threshold = 0.0
ob_plane_046.location = (0.003603, -1.153, -0.09088)
ob_plane_046.rotation_euler = (1.571, -0.0, 1.571)
ob_plane_046.scale = (0.6657, 1.0, 1.0)
ob_plane_046.lock_rotations_4d = False
ob_plane_046.empty_display_type = 'ARROWS'
ob_plane_046.color = (0.0, 0.0, 0.0, 1.0)
ob_plane_046.lineart.crease_threshold = 0.0
ob_plane_016.location = (0.003603, -1.153, -0.09088)
ob_plane_016.rotation_euler = (1.49e-08, -1.49e-08, -18.85)
ob_plane_016.scale = (1.0, 0.6657, 1.0)
ob_plane_016.lock_rotations_4d = False
ob_plane_016.empty_display_type = 'ARROWS'
ob_plane_016.color = (0.0, 0.0, 0.0, 1.0)
ob_plane_016.lineart.crease_threshold = 0.0
ob_plane_020.location = (0.003603, -1.153, -0.09088)
ob_plane_020.rotation_euler = (1.49e-08, -1.49e-08, -18.85)
ob_plane_020.scale = (1.0, 0.6657, 1.0)
ob_plane_020.lock_rotations_4d = False
ob_plane_020.empty_display_type = 'ARROWS'
ob_plane_020.color = (0.0, 0.0, 0.0, 1.0)
ob_plane_020.lineart.crease_threshold = 0.0
ob_plane_004.location = (0.003603, -1.153, -0.09088)
ob_plane_004.rotation_euler = (1.49e-08, -1.49e-08, -18.85)
ob_plane_004.scale = (1.0, 0.6657, 1.0)
ob_plane_004.lock_rotations_4d = False
ob_plane_004.empty_display_type = 'ARROWS'
ob_plane_004.color = (0.0, 0.0, 0.0, 1.0)
ob_plane_004.lineart.crease_threshold = 0.0
ob_plane_001_1.location = (0.003603, -1.153, -0.09088)
ob_plane_001_1.rotation_euler = (1.49e-08, -1.49e-08, -18.85)
ob_plane_001_1.scale = (1.0, 0.6657, 1.0)
ob_plane_001_1.lock_rotations_4d = False
ob_plane_001_1.empty_display_type = 'ARROWS'
ob_plane_001_1.color = (0.0, 0.0, 0.0, 1.0)
ob_plane_001_1.lineart.crease_threshold = 0.0
ob_cylinder_011.location = (0.003603, -1.153, -0.09088)
ob_cylinder_011.rotation_euler = (1.571, 1.51e-07, 1.571)
ob_cylinder_011.lock_rotations_4d = False
ob_cylinder_011.empty_display_type = 'ARROWS'
ob_cylinder_011.color = (0.0, 0.0, 0.0, 1.0)
ob_cylinder_011.lineart.crease_threshold = 0.0
ob_cylinder_010.location = (0.003603, -1.153, -0.09088)
ob_cylinder_010.rotation_euler = (1.571, 1.51e-07, 1.571)
ob_cylinder_010.lock_rotations_4d = False
ob_cylinder_010.empty_display_type = 'ARROWS'
ob_cylinder_010.color = (0.0, 0.0, 0.0, 1.0)
ob_cylinder_010.lineart.crease_threshold = 0.0
ob_cylinder_009.location = (0.003603, -1.153, -0.09088)
ob_cylinder_009.rotation_euler = (1.571, 1.51e-07, 1.571)
ob_cylinder_009.scale = (0.1, 0.1, 0.1)
ob_cylinder_009.lock_rotations_4d = False
ob_cylinder_009.empty_display_type = 'ARROWS'
ob_cylinder_009.color = (0.0, 0.0, 0.0, 1.0)
ob_cylinder_009.lineart.crease_threshold = 0.0
ob_plane.location = (0.003603, -1.153, -0.09088)
ob_plane.rotation_euler = (1.49e-08, -1.49e-08, -18.85)
ob_plane.scale = (1.0, 0.6657, 1.0)
ob_plane.lock_rotations_4d = False
ob_plane.empty_display_type = 'ARROWS'
ob_plane.color = (0.0, 0.0, 0.0, 1.0)
ob_plane.lineart.crease_threshold = 0.0
ob_plane_002_1.location = (0.003603, -1.153, -0.09088)
ob_plane_002_1.rotation_euler = (1.49e-08, -1.49e-08, -18.85)
ob_plane_002_1.scale = (1.0, 0.6657, 1.0)
ob_plane_002_1.lock_rotations_4d = False
ob_plane_002_1.empty_display_type = 'ARROWS'
ob_plane_002_1.color = (0.0, 0.0, 0.0, 1.0)
ob_plane_002_1.lineart.crease_threshold = 0.0
ob_camera.location = (10.0, -10.0, 10.0)
ob_camera.rotation_euler = (1.047, 0.0, 0.7854)
ob_camera.lock_rotations_4d = False
ob_camera.empty_display_type = 'ARROWS'
ob_camera.color = (0.0, 0.0, 0.0, 1.0)
ob_camera.lineart.crease_threshold = 0.0
ob_sphere.location = (-0.02993, 0.1261, 0.07312)
ob_sphere.rotation_euler = (1.571, -0.0, 1.571)
ob_sphere.lock_rotations_4d = False
ob_sphere.empty_display_type = 'ARROWS'
ob_sphere.color = (0.0, 0.0, 0.0, 1.0)
ob_sphere.show_instancer_for_render = False
ob_sphere.instance_type = 'VERTS'
ob_sphere.use_instance_vertices_rotation = True
ob_sphere.lineart.crease_threshold = 0.0
ob_lamp_001.parent = ob_sphere
ob_lamp_001.matrix_parent_inverse = Matrix(((-4.371e-08, 1.0, -2.118e-22, -0.1261), (4.371e-08, 1.911e-15, 1.0, -0.07312), (1.0, 4.371e-08, -4.371e-08, 0.02993), (0.0, 0.0, 0.0, 1.0)))
ob_lamp_001.location = (-0.02993, 0.1261, 0.07312)
ob_lamp_001.rotation_euler = (1.571, -0.0, 1.571)
ob_lamp_001.lock_rotations_4d = False
ob_lamp_001.empty_display_type = 'ARROWS'
ob_lamp_001.color = (0.0, 0.0, 0.0, 1.0)
ob_lamp_001.lineart.crease_threshold = 0.0
ob_plane_003_003_001.location = (1.016, -4.568, 1.952)
ob_plane_003_003_001.rotation_euler = (1.748e-07, -1.571, 0.0)
ob_plane_003_003_001.lineart.crease_threshold = 0.0
ob_plane_003_002_001.location = (1.016, -4.574, 1.312)
ob_plane_003_002_001.rotation_euler = (-1.748e-07, 1.571, 0.0)
ob_plane_003_002_001.lineart.crease_threshold = 0.0
ob_plane_003_001_001.location = (1.016, -1.54, 2.317)
ob_plane_003_001_001.rotation_euler = (1.748e-07, -1.571, 0.0)
ob_plane_003_001_001.lineart.crease_threshold = 0.0
ob_plane_002_003_001.location = (1.016, -1.887, 1.22)
ob_plane_002_003_001.rotation_euler = (1.748e-07, -1.571, 0.0)
ob_plane_002_003_001.lineart.crease_threshold = 0.0
ob_plane_002_002_001.location = (1.016, -1.887, 2.272)
ob_plane_002_002_001.rotation_euler = (1.748e-07, -1.571, 0.0)
ob_plane_002_002_001.lineart.crease_threshold = 0.0
ob_plane_003_001.location = (1.016, -1.117, 1.952)
ob_plane_003_001.rotation_euler = (1.748e-07, -1.571, 0.0)
ob_plane_003_001.lineart.crease_threshold = 0.0
ob_plane_003_1.location = (-1.027, -1.117, 1.952)
ob_plane_003_1.rotation_euler = (1.748e-07, -1.571, 0.0)
ob_plane_003_1.lineart.crease_threshold = 0.0
ob_plane_002_002.location = (-1.027, -1.887, 2.272)
ob_plane_002_002.rotation_euler = (1.748e-07, -1.571, 0.0)
ob_plane_002_002.lineart.crease_threshold = 0.0
ob_plane_002_003.location = (-1.027, -1.887, 1.22)
ob_plane_002_003.rotation_euler = (1.748e-07, -1.571, 0.0)
ob_plane_002_003.lineart.crease_threshold = 0.0
ob_plane_003_001_1.location = (-1.027, -1.54, 2.317)
ob_plane_003_001_1.rotation_euler = (1.748e-07, -1.571, 0.0)
ob_plane_003_001_1.lineart.crease_threshold = 0.0
ob_plane_003_002.location = (-1.027, -4.574, 1.312)
ob_plane_003_002.rotation_euler = (-1.748e-07, 1.571, 0.0)
ob_plane_003_002.lineart.crease_threshold = 0.0
ob_plane_003_003.location = (-1.027, -4.568, 1.952)
ob_plane_003_003.rotation_euler = (1.748e-07, -1.571, 0.0)
ob_plane_003_003.lineart.crease_threshold = 0.0

# ---- collection membership
col_collection_1.objects.link(ob_plane_002_001)
col_collection_1.objects.link(ob_plane_001_001)
col_collection_1.objects.link(ob_plane_001)
col_collection_1.objects.link(ob_plane_002)
col_collection_1.objects.link(ob_plane_027)
col_collection_1.objects.link(ob_plane_026)
col_collection_1.objects.link(ob_plane_023)
col_collection_1.objects.link(ob_plane_012)
col_collection_1.objects.link(ob_plane_009)
col_collection_1.objects.link(ob_plane_008)
col_collection_1.objects.link(ob_plane_007)
col_collection_1.objects.link(ob_plane_005)
col_collection_1.objects.link(ob_plane_003)
col_collection_1.objects.link(ob_plane_062)
col_collection_1.objects.link(ob_plane_060)
col_collection_1.objects.link(ob_cylinder_008)
col_collection_1.objects.link(ob_cylinder_007)
col_collection_1.objects.link(ob_plane_028)
col_collection_1.objects.link(ob_plane_006)
col_collection_1.objects.link(ob_cylinder_005)
col_collection_1.objects.link(ob_cylinder_004)
col_collection_1.objects.link(ob_cylinder_003)
col_collection_1.objects.link(ob_cylinder_001)
col_collection_1.objects.link(ob_plane_056)
col_collection_1.objects.link(ob_plane_046)
col_collection_1.objects.link(ob_plane_016)
col_collection_1.objects.link(ob_plane_020)
col_collection_1.objects.link(ob_plane_004)
col_collection_1.objects.link(ob_plane_001_1)
col_collection_1.objects.link(ob_cylinder_011)
col_collection_1.objects.link(ob_cylinder_010)
col_collection_1.objects.link(ob_cylinder_009)
col_collection_1.objects.link(ob_plane)
col_collection_1.objects.link(ob_plane_002_1)
col_collection_2.objects.link(ob_camera)
col_collection_3.objects.link(ob_sphere)
col_collection_3.objects.link(ob_lamp_001)
col_collection_11.objects.link(ob_plane_002_001)
col_collection_11.objects.link(ob_plane_001_001)
col_collection_11.objects.link(ob_plane_001)
col_collection_11.objects.link(ob_plane_002)
col_collection_11.objects.link(ob_plane_003_003_001)
col_collection_11.objects.link(ob_plane_003_002_001)
col_collection_11.objects.link(ob_plane_003_001_001)
col_collection_11.objects.link(ob_plane_002_003_001)
col_collection_11.objects.link(ob_plane_002_002_001)
col_collection_11.objects.link(ob_plane_003_001)
col_collection_11.objects.link(ob_plane_003_1)
col_collection_11.objects.link(ob_plane_002_002)
col_collection_11.objects.link(ob_plane_002_003)
col_collection_11.objects.link(ob_plane_003_001_1)
col_collection_11.objects.link(ob_plane_003_002)
col_collection_11.objects.link(ob_plane_003_003)

# ---- scene / render settings (as saved in the file)
scene.camera = ob_camera
scene.frame_start = 1; scene.frame_end = 250; scene.frame_set(1)
scene.render.engine = 'BLENDER_EEVEE_NEXT'
scene.render.image_settings.compression = 90
scene.render.resolution_x = 128
scene.render.resolution_y = 128
scene.render.pixel_aspect_x = 100.0
scene.render.pixel_aspect_y = 100.0
scene.render.fps = 25
scene.render.dither_intensity = 0.0
scene.render.use_compositing = False
scene.render.use_sequencer = False
scene.render.bake_margin = 2
scene.render.bake_bias = 0.0
scene.render.use_stamp_time = False
scene.render.use_stamp_date = False
scene.render.use_stamp_frame = False
scene.render.use_stamp_camera = False
scene.render.use_stamp_scene = False
scene.render.use_stamp_filename = False
scene.render.use_stamp_render_time = False
scene.render.stamp_font_size = 0
scene.cycles.use_denoising = False
scene.cycles.samples = 10
scene.cycles.sampling_pattern = 'TABULATED_SOBOL'
scene.cycles.light_sampling_threshold = 0.0
scene.cycles.use_adaptive_sampling = False
scene.cycles.use_light_tree = False
scene.cycles.blur_glossy = 0.0
scene.cycles.volume_bounces = 1
scene.cycles.pixel_filter_type = 'GAUSSIAN'
scene.cycles.sample_clamp_indirect = 0.0
scene.view_settings.view_transform = 'Raw'
bpy.context.view_layer.update()
